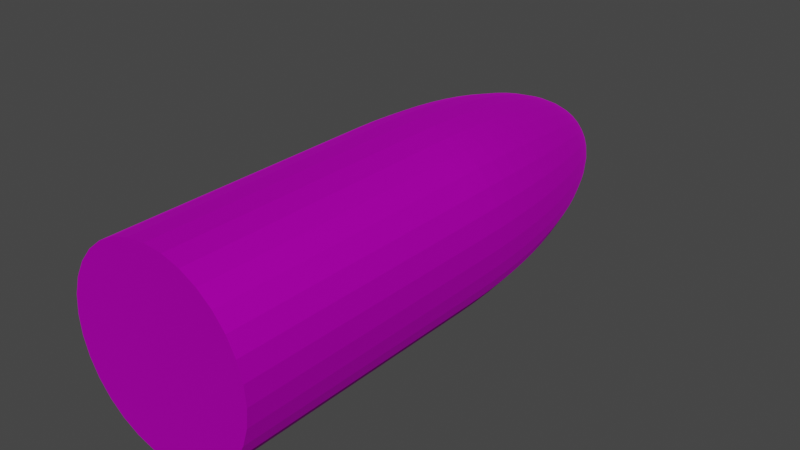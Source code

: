 # Source: blend.blend  (saved by Blender 2.80.75; exported with 4.5.12 LTS)
import bpy
from mathutils import Matrix  # noqa: F401  (used for matrix-valued properties, if any)

bpy.ops.wm.read_factory_settings(use_empty=True)
scene = bpy.context.scene
scene.name = 'Scene'

# ---- collections
col_collection = bpy.data.collections.new('Collection'); scene.collection.children.link(col_collection)

# ---- images (referenced by path relative to the original .blend; pixels are not part of the script)
import os
ASSET_DIR = os.environ.get("B2B_ASSET_DIR", "")  # directory of the original .blend (textures are referenced by path, not embedded)
HERE = os.path.dirname(os.path.abspath(__file__))  # packed textures are extracted next to this script under _unpacked/

def load_image(name, relpath, width, height, colorspace="sRGB"):
    """Load a texture the original file referenced (path relative to the .blend, or extracted next to this script)."""
    p = next((c for c in (os.path.join(HERE, relpath), os.path.join(ASSET_DIR, relpath)) if relpath and os.path.exists(c)), "")
    if p:
        img = bpy.data.images.load(p, check_existing=True)
        img.name = name
    else:  # same state as the original file: an image datablock whose file is absent (Cycles renders it pink)
        img = bpy.data.images.new(name, width, height)
        img.source = "FILE"
        img.filepath = "//" + (relpath or name)
    img.colorspace_settings.name = colorspace
    return img
img_png = load_image('Снаряд танка.png', 'Снаряд танка.png', 1024, 1024, 'sRGB')

# ---- materials (node trees are filled in below, after node groups)
mat_x = bpy.data.materials.new('Материал')
mat_x.use_transparent_shadow = False

# ---- material node trees
mat_x.use_nodes = True; mat_x.node_tree.nodes.clear()
_N = mat_x.node_tree.nodes; _L = mat_x.node_tree.links
n0 = _N.new('ShaderNodeOutputMaterial'); n0.name = 'Вывод материала'; n0.location = (300, 300)
n1 = _N.new('ShaderNodeBsdfPrincipled'); n1.name = 'Принципиальный BSDF'; n1.location = (10, 300)
n1.distribution = 'GGX'
n1.subsurface_method = 'BURLEY'
n1.inputs[1].default_value = 0.9182
n1.inputs[2].default_value = 0.7955
n1.inputs[3].default_value = 1.45
n1.inputs[27].default_value = (0.0, 0.0, 0.0, 1.0)
n1.inputs[28].default_value = 1.0
n2 = _N.new('ShaderNodeTexImage'); n2.name = 'Изображение-текстура'; n2.location = (-367, 191)
n2.image = img_png
_L.new(n1.outputs[0], n0.inputs[0])
_L.new(n2.outputs[0], n1.inputs[0])
n0.is_active_output = True

# ---- world
world_world = bpy.data.worlds.new('World'); scene.world = world_world
world_world.use_nodes = True; world_world.node_tree.nodes.clear()
_N = world_world.node_tree.nodes; _L = world_world.node_tree.links
n0 = _N.new('ShaderNodeOutputWorld'); n0.name = 'World Output'; n0.location = (300, 300)
n1 = _N.new('ShaderNodeBackground'); n1.name = 'Background'; n1.location = (10, 300)
n1.inputs[0].default_value = (0.05088, 0.05088, 0.05088, 1.0)
_L.new(n1.outputs[0], n0.inputs[0])
n0.is_active_output = True
world_world.color = (0.05088, 0.05088, 0.05088)
world_world.use_sun_shadow = False
world_world.sun_shadow_jitter_overblur = 0.0

# ---- meshes
me_x = bpy.data.meshes.new('Цилиндр')
me_x.from_pydata([(0.0, 1.0, 1.0), (0.1951, 0.9808, 1.0), (0.3827, 0.9239, 1.0), (0.5556, 0.8315, 1.0), (0.7071, 0.7071, 1.0), (0.8315, 0.5556, 1.0), (0.9239, 0.3827, 1.0), (0.9808, 0.1951, 1.0), (1.0, 7.55e-08, 1.0), (0.9808, -0.1951, 1.0), (0.9239, -0.3827, 1.0), (0.8315, -0.5556, 1.0), (0.7071, -0.7071, 1.0), (0.5556, -0.8315, 1.0), (0.3827, -0.9239, 1.0), (0.1951, -0.9808, 1.0), (-3.258e-07, -1.0, 1.0), (-0.1951, -0.9808, 1.0), (-0.3827, -0.9239, 1.0), (-0.5556, -0.8315, 1.0), (-0.7071, -0.7071, 1.0), (-0.8315, -0.5556, 1.0), (-0.9239, -0.3827, 1.0), (-0.9808, -0.1951, 1.0), (-1.0, 9.656e-07, 1.0), (-0.9808, 0.1951, 1.0), (-0.9239, 0.3827, 1.0), (-0.8315, 0.5556, 1.0), (-0.7071, 0.7071, 1.0), (-0.5556, 0.8315, 1.0), (-0.3827, 0.9239, 1.0), (-0.1951, 0.9808, 1.0), (0.0, 1.0, 0.07388), (0.1951, 0.9808, 0.07388), (0.3827, 0.9239, 0.07388), (0.5556, 0.8315, 0.07388), (0.7071, 0.7071, 0.07388), (0.8315, 0.5556, 0.07388), (0.9239, 0.3827, 0.07388), (0.9808, 0.1951, 0.07388), (1.0, 7.55e-08, 0.07388), (0.9808, -0.1951, 0.07388), (0.9239, -0.3827, 0.07388), (0.8315, -0.5556, 0.07388), (0.7071, -0.7071, 0.07388), (0.5556, -0.8315, 0.07388), (0.3827, -0.9239, 0.07388), (0.1951, -0.9808, 0.07388), (-3.258e-07, -1.0, 0.07388), (-0.1951, -0.9808, 0.07388), (-0.3827, -0.9239, 0.07388), (-0.5556, -0.8315, 0.07388), (-0.7071, -0.7071, 0.07388), (-0.8315, -0.5556, 0.07388), (-0.9239, -0.3827, 0.07388), (-0.9808, -0.1951, 0.07388), (-1.0, 9.656e-07, 0.07388), (-0.9808, 0.1951, 0.07388), (-0.9239, 0.3827, 0.07388), (-0.8315, 0.5556, 0.07388), (-0.7071, 0.7071, 0.07388), (-0.5556, 0.8315, 0.07388), (-0.3827, 0.9239, 0.07388), (-0.1951, 0.9808, 0.07388), (-4.545e-07, 0.006189, -1.0), (0.0, 1.0, -0.01097), (-4.189e-07, 0.08416, -0.997), (-3.832e-07, 0.1617, -0.9878), (-3.488e-07, 0.2382, -0.9727), (-3.139e-07, 0.3133, -0.9516), (-2.803e-07, 0.3865, -0.9247), (-2.496e-07, 0.4574, -0.8922), (-2.179e-07, 0.5255, -0.8543), (-1.872e-07, 0.5903, -0.8111), (-1.602e-07, 0.6516, -0.763), (-1.341e-07, 0.7089, -0.7103), (-1.099e-07, 0.7619, -0.6533), (-8.568e-08, 0.8102, -0.5923), (-6.706e-08, 0.8536, -0.5277), (-5.029e-08, 0.8917, -0.46), (-3.446e-08, 0.9244, -0.3895), (-2.142e-08, 0.9514, -0.3166), (-1.257e-08, 0.9725, -0.2419), (-5.588e-09, 0.9878, -0.1657), (-1.397e-09, 0.9969, -0.08857), (0.001207, 0.00607, -1.0), (0.1951, 0.9808, -0.01097), (0.01642, 0.08254, -0.997), (0.03154, 0.1585, -0.9878), (0.04647, 0.2336, -0.9727), (0.06112, 0.3073, -0.9516), (0.0754, 0.3791, -0.9247), (0.08923, 0.4486, -0.8922), (0.1025, 0.5154, -0.8543), (0.1152, 0.579, -0.8111), (0.1271, 0.6391, -0.763), (0.1383, 0.6953, -0.7103), (0.1486, 0.7472, -0.6533), (0.1581, 0.7946, -0.5923), (0.1665, 0.8372, -0.5277), (0.174, 0.8745, -0.46), (0.1803, 0.9066, -0.3895), (0.1856, 0.9331, -0.3166), (0.1897, 0.9539, -0.2419), (0.1927, 0.9688, -0.1657), (0.1945, 0.9778, -0.08857), (0.002368, 0.005717, -1.0), (0.3827, 0.9239, -0.01097), (0.03221, 0.07776, -0.997), (0.06186, 0.1493, -0.9878), (0.09115, 0.2201, -0.9727), (0.1199, 0.2894, -0.9516), (0.1479, 0.3571, -0.9247), (0.175, 0.4226, -0.8922), (0.2011, 0.4855, -0.8543), (0.2259, 0.5454, -0.8111), (0.2494, 0.602, -0.763), (0.2713, 0.655, -0.7103), (0.2916, 0.7039, -0.6533), (0.31, 0.7485, -0.5923), (0.3266, 0.7886, -0.5277), (0.3412, 0.8238, -0.46), (0.3537, 0.854, -0.3895), (0.3641, 0.8789, -0.3166), (0.3722, 0.8985, -0.2419), (0.378, 0.9126, -0.1657), (0.3815, 0.921, -0.08857), (0.003438, 0.005145, -1.0), (0.5556, 0.8315, -0.01097), (0.04676, 0.06998, -0.997), (0.08981, 0.1344, -0.9878), (0.1323, 0.198, -0.9727), (0.1741, 0.2605, -0.9516), (0.2147, 0.3214, -0.9247), (0.2541, 0.3803, -0.8922), (0.2919, 0.4369, -0.8543), (0.328, 0.4908, -0.8111), (0.362, 0.5418, -0.763), (0.3939, 0.5894, -0.7103), (0.4233, 0.6335, -0.6533), (0.4501, 0.6737, -0.5923), (0.4742, 0.7097, -0.5277), (0.4954, 0.7414, -0.46), (0.5135, 0.7686, -0.3895), (0.5285, 0.791, -0.3166), (0.5403, 0.8086, -0.2419), (0.5488, 0.8213, -0.1657), (0.5539, 0.8289, -0.08857), (0.004376, 0.004376, -1.0), (0.7071, 0.7071, -0.01097), (0.05951, 0.05951, -0.997), (0.1143, 0.1143, -0.9878), (0.1684, 0.1684, -0.9727), (0.2215, 0.2215, -0.9516), (0.2733, 0.2733, -0.9247), (0.3234, 0.3234, -0.8922), (0.3716, 0.3716, -0.8543), (0.4174, 0.4174, -0.8111), (0.4608, 0.4608, -0.763), (0.5013, 0.5013, -0.7103), (0.5387, 0.5387, -0.6533), (0.5729, 0.5729, -0.5923), (0.6036, 0.6036, -0.5277), (0.6305, 0.6305, -0.46), (0.6536, 0.6536, -0.3895), (0.6727, 0.6727, -0.3166), (0.6877, 0.6877, -0.2419), (0.6985, 0.6985, -0.1657), (0.7049, 0.7049, -0.08857), (0.005146, 0.003438, -1.0), (0.8315, 0.5556, -0.01097), (0.06998, 0.04676, -0.997), (0.1344, 0.08981, -0.9878), (0.198, 0.1323, -0.9727), (0.2605, 0.1741, -0.9516), (0.3214, 0.2147, -0.9247), (0.3803, 0.2541, -0.8922), (0.4369, 0.2919, -0.8543), (0.4908, 0.328, -0.8111), (0.5418, 0.362, -0.763), (0.5894, 0.3939, -0.7103), (0.6335, 0.4233, -0.6533), (0.6737, 0.4501, -0.5923), (0.7097, 0.4742, -0.5277), (0.7414, 0.4954, -0.46), (0.7686, 0.5135, -0.3895), (0.791, 0.5285, -0.3166), (0.8086, 0.5403, -0.2419), (0.8213, 0.5488, -0.1657), (0.8289, 0.5539, -0.08857), (0.005717, 0.002368, -1.0), (0.9239, 0.3827, -0.01097), (0.07776, 0.03221, -0.997), (0.1493, 0.06186, -0.9878), (0.2201, 0.09115, -0.9727), (0.2894, 0.1199, -0.9516), (0.3571, 0.1479, -0.9247), (0.4226, 0.175, -0.8922), (0.4855, 0.2011, -0.8543), (0.5454, 0.2259, -0.8111), (0.602, 0.2494, -0.763), (0.655, 0.2713, -0.7103), (0.7039, 0.2916, -0.6533), (0.7485, 0.31, -0.5923), (0.7886, 0.3266, -0.5277), (0.8238, 0.3412, -0.46), (0.854, 0.3537, -0.3895), (0.8789, 0.3641, -0.3166), (0.8985, 0.3722, -0.2419), (0.9126, 0.378, -0.1657), (0.921, 0.3815, -0.08857), (0.00607, 0.001208, -1.0), (0.9808, 0.1951, -0.01097), (0.08254, 0.01642, -0.997), (0.1585, 0.03154, -0.9878), (0.2336, 0.04647, -0.9727), (0.3073, 0.06112, -0.9516), (0.3791, 0.0754, -0.9247), (0.4486, 0.08923, -0.8922), (0.5154, 0.1025, -0.8543), (0.579, 0.1152, -0.8111), (0.6391, 0.1271, -0.763), (0.6953, 0.1383, -0.7103), (0.7472, 0.1486, -0.6533), (0.7946, 0.1581, -0.5923), (0.8372, 0.1665, -0.5277), (0.8745, 0.174, -0.46), (0.9066, 0.1803, -0.3895), (0.9331, 0.1856, -0.3166), (0.9539, 0.1897, -0.2419), (0.9688, 0.1927, -0.1657), (0.9778, 0.1945, -0.08857), (0.006189, -2.161e-07, -1.0), (1.0, 7.55e-08, -0.01097), (0.08416, -1.932e-07, -0.997), (0.1617, -1.707e-07, -0.9878), (0.2382, -1.481e-07, -0.9727), (0.3133, -1.267e-07, -0.9516), (0.3865, -1.052e-07, -0.9247), (0.4574, -8.382e-08, -0.8922), (0.5255, -6.333e-08, -0.8543), (0.5903, -4.47e-08, -0.8111), (0.6516, -2.701e-08, -0.763), (0.7089, -1.024e-08, -0.7103), (0.7619, 5.588e-09, -0.6533), (0.8102, 1.956e-08, -0.5923), (0.8536, 3.26e-08, -0.5277), (0.8917, 4.377e-08, -0.46), (0.9244, 5.309e-08, -0.3895), (0.9514, 6.054e-08, -0.3166), (0.9725, 6.706e-08, -0.2419), (0.9878, 7.171e-08, -0.1657), (0.9969, 7.451e-08, -0.08857), (0.00607, -0.001207, -1.0), (0.9808, -0.1951, -0.01097), (0.08254, -0.01642, -0.997), (0.1585, -0.03154, -0.9878), (0.2336, -0.04647, -0.9727), (0.3073, -0.06112, -0.9516), (0.3791, -0.0754, -0.9247), (0.4486, -0.08923, -0.8922), (0.5154, -0.1025, -0.8543), (0.579, -0.1152, -0.8111), (0.6391, -0.1271, -0.763), (0.6953, -0.1383, -0.7103), (0.7472, -0.1486, -0.6533), (0.7946, -0.1581, -0.5923), (0.8372, -0.1665, -0.5277), (0.8745, -0.174, -0.46), (0.9066, -0.1803, -0.3895), (0.9331, -0.1856, -0.3166), (0.9539, -0.1897, -0.2419), (0.9688, -0.1927, -0.1657), (0.9778, -0.1945, -0.08857), (0.005718, -0.002368, -1.0), (0.9239, -0.3827, -0.01097), (0.07776, -0.03221, -0.997), (0.1493, -0.06186, -0.9878), (0.2201, -0.09115, -0.9727), (0.2894, -0.1199, -0.9516), (0.3571, -0.1479, -0.9247), (0.4226, -0.175, -0.8922), (0.4855, -0.2011, -0.8543), (0.5454, -0.2259, -0.8111), (0.602, -0.2494, -0.763), (0.655, -0.2713, -0.7103), (0.7039, -0.2916, -0.6533), (0.7485, -0.31, -0.5923), (0.7886, -0.3266, -0.5277), (0.8238, -0.3412, -0.46), (0.854, -0.3537, -0.3895), (0.8789, -0.3641, -0.3166), (0.8985, -0.3722, -0.2419), (0.9126, -0.378, -0.1657), (0.921, -0.3815, -0.08857), (0.005146, -0.003438, -1.0), (0.8315, -0.5556, -0.01097), (0.06998, -0.04676, -0.997), (0.1344, -0.08981, -0.9878), (0.198, -0.1323, -0.9727), (0.2605, -0.1741, -0.9516), (0.3214, -0.2147, -0.9247), (0.3803, -0.2541, -0.8922), (0.4369, -0.2919, -0.8543), (0.4908, -0.328, -0.8111), (0.5418, -0.362, -0.763), (0.5894, -0.3939, -0.7103), (0.6335, -0.4233, -0.6533), (0.6737, -0.4501, -0.5923), (0.7097, -0.4742, -0.5277), (0.7414, -0.4954, -0.46), (0.7686, -0.5135, -0.3895), (0.791, -0.5285, -0.3166), (0.8086, -0.5403, -0.2419), (0.8213, -0.5488, -0.1657), (0.8289, -0.5539, -0.08857), (0.004376, -0.004376, -1.0), (0.7071, -0.7071, -0.01097), (0.05951, -0.05951, -0.997), (0.1143, -0.1143, -0.9878), (0.1684, -0.1684, -0.9727), (0.2215, -0.2215, -0.9516), (0.2733, -0.2733, -0.9247), (0.3234, -0.3234, -0.8922), (0.3716, -0.3716, -0.8543), (0.4174, -0.4174, -0.8111), (0.4608, -0.4608, -0.763), (0.5013, -0.5013, -0.7103), (0.5387, -0.5387, -0.6533), (0.5729, -0.5729, -0.5923), (0.6036, -0.6036, -0.5277), (0.6305, -0.6305, -0.46), (0.6536, -0.6536, -0.3895), (0.6727, -0.6727, -0.3166), (0.6877, -0.6877, -0.2419), (0.6985, -0.6985, -0.1657), (0.7049, -0.7049, -0.08857), (0.003438, -0.005146, -1.0), (0.5556, -0.8315, -0.01097), (0.04676, -0.06998, -0.997), (0.08981, -0.1344, -0.9878), (0.1323, -0.198, -0.9727), (0.1741, -0.2605, -0.9516), (0.2147, -0.3214, -0.9247), (0.2541, -0.3803, -0.8922), (0.2919, -0.4369, -0.8543), (0.328, -0.4908, -0.8111), (0.362, -0.5418, -0.763), (0.3939, -0.5894, -0.7103), (0.4233, -0.6335, -0.6533), (0.4501, -0.6737, -0.5923), (0.4742, -0.7097, -0.5277), (0.4954, -0.7414, -0.46), (0.5135, -0.7686, -0.3895), (0.5285, -0.791, -0.3166), (0.5403, -0.8086, -0.2419), (0.5488, -0.8213, -0.1657), (0.5539, -0.8289, -0.08857), (0.002369, -0.005717, -1.0), (0.3827, -0.9239, -0.01097), (0.03221, -0.07776, -0.997), (0.06186, -0.1493, -0.9878), (0.09115, -0.2201, -0.9727), (0.1199, -0.2894, -0.9516), (0.1479, -0.3571, -0.9247), (0.175, -0.4226, -0.8922), (0.2011, -0.4855, -0.8543), (0.2259, -0.5454, -0.8111), (0.2494, -0.602, -0.763), (0.2713, -0.655, -0.7103), (0.2916, -0.7039, -0.6533), (0.31, -0.7485, -0.5923), (0.3266, -0.7886, -0.5277), (0.3412, -0.8238, -0.46), (0.3537, -0.854, -0.3895), (0.3641, -0.8789, -0.3166), (0.3722, -0.8985, -0.2419), (0.378, -0.9126, -0.1657), (0.3815, -0.921, -0.08857), (0.001207, -0.00607, -1.0), (0.1951, -0.9808, -0.01097), (0.01642, -0.08254, -0.997), (0.03154, -0.1585, -0.9878), (0.04647, -0.2336, -0.9727), (0.06112, -0.3073, -0.9516), (0.0754, -0.3791, -0.9247), (0.08923, -0.4486, -0.8922), (0.1025, -0.5154, -0.8543), (0.1152, -0.579, -0.8111), (0.1271, -0.6391, -0.763), (0.1383, -0.6953, -0.7103), (0.1486, -0.7472, -0.6533), (0.1581, -0.7946, -0.5923), (0.1665, -0.8372, -0.5277), (0.174, -0.8745, -0.46), (0.1803, -0.9066, -0.3895), (0.1856, -0.9331, -0.3166), (0.1897, -0.9539, -0.2419), (0.1927, -0.9688, -0.1657), (0.1945, -0.9778, -0.08857), (-2.235e-08, -0.006189, -1.0), (-3.258e-07, -1.0, -0.01097), (-4.61e-08, -0.08416, -0.997), (-7.031e-08, -0.1617, -0.9878), (-9.406e-08, -0.2382, -0.9727), (-1.164e-07, -0.3133, -0.9516), (-1.388e-07, -0.3865, -0.9247), (-1.621e-07, -0.4574, -0.8922), (-1.807e-07, -0.5255, -0.8543), (-2.021e-07, -0.5903, -0.8111), (-2.189e-07, -0.6516, -0.763), (-2.366e-07, -0.7089, -0.7103), (-2.533e-07, -0.7619, -0.6533), (-2.701e-07, -0.8102, -0.5923), (-2.813e-07, -0.8536, -0.5277), (-2.943e-07, -0.8917, -0.46), (-3.036e-07, -0.9244, -0.3895), (-3.12e-07, -0.9514, -0.3166), (-3.185e-07, -0.9725, -0.2419), (-3.225e-07, -0.9878, -0.1657), (-3.25e-07, -0.9969, -0.08857), (-0.001207, -0.00607, -1.0), (-0.1951, -0.9808, -0.01097), (-0.01642, -0.08254, -0.997), (-0.03154, -0.1585, -0.9878), (-0.04647, -0.2336, -0.9727), (-0.06112, -0.3073, -0.9516), (-0.0754, -0.3791, -0.9247), (-0.08923, -0.4486, -0.8922), (-0.1025, -0.5154, -0.8543), (-0.1152, -0.579, -0.8111), (-0.1271, -0.6391, -0.763), (-0.1383, -0.6953, -0.7103), (-0.1486, -0.7472, -0.6533), (-0.1581, -0.7946, -0.5923), (-0.1665, -0.8372, -0.5277), (-0.174, -0.8745, -0.46), (-0.1803, -0.9066, -0.3895), (-0.1856, -0.9331, -0.3166), (-0.1897, -0.9539, -0.2419), (-0.1927, -0.9688, -0.1657), (-0.1945, -0.9778, -0.08857), (-0.002368, -0.005718, -1.0), (-0.3827, -0.9239, -0.01097), (-0.03221, -0.07776, -0.997), (-0.06186, -0.1493, -0.9878), (-0.09115, -0.2201, -0.9727), (-0.1199, -0.2894, -0.9516), (-0.1479, -0.3571, -0.9247), (-0.175, -0.4226, -0.8922), (-0.2011, -0.4855, -0.8543), (-0.2259, -0.5454, -0.8111), (-0.2494, -0.602, -0.763), (-0.2713, -0.655, -0.7103), (-0.2916, -0.7039, -0.6533), (-0.3101, -0.7485, -0.5923), (-0.3266, -0.7886, -0.5277), (-0.3412, -0.8238, -0.46), (-0.3537, -0.854, -0.3895), (-0.3641, -0.8789, -0.3166), (-0.3722, -0.8985, -0.2419), (-0.378, -0.9126, -0.1657), (-0.3815, -0.921, -0.08857), (-0.003438, -0.005145, -1.0), (-0.5556, -0.8315, -0.01097), (-0.04676, -0.06998, -0.997), (-0.08981, -0.1344, -0.9878), (-0.1323, -0.198, -0.9727), (-0.1741, -0.2605, -0.9516), (-0.2147, -0.3214, -0.9247), (-0.2541, -0.3803, -0.8922), (-0.2919, -0.4369, -0.8543), (-0.328, -0.4908, -0.8111), (-0.362, -0.5418, -0.763), (-0.3939, -0.5894, -0.7103), (-0.4233, -0.6335, -0.6533), (-0.4501, -0.6737, -0.5923), (-0.4742, -0.7097, -0.5277), (-0.4954, -0.7414, -0.46), (-0.5135, -0.7686, -0.3895), (-0.5285, -0.791, -0.3166), (-0.5403, -0.8086, -0.2419), (-0.5488, -0.8213, -0.1657), (-0.5539, -0.8289, -0.08857), (-0.004376, -0.004376, -1.0), (-0.7071, -0.7071, -0.01097), (-0.05951, -0.05951, -0.997), (-0.1143, -0.1143, -0.9878), (-0.1684, -0.1684, -0.9727), (-0.2215, -0.2215, -0.9516), (-0.2733, -0.2733, -0.9247), (-0.3234, -0.3234, -0.8922), (-0.3716, -0.3716, -0.8543), (-0.4174, -0.4174, -0.8111), (-0.4608, -0.4608, -0.763), (-0.5013, -0.5013, -0.7103), (-0.5387, -0.5387, -0.6533), (-0.5729, -0.5729, -0.5923), (-0.6036, -0.6036, -0.5277), (-0.6305, -0.6305, -0.46), (-0.6536, -0.6536, -0.3895), (-0.6727, -0.6727, -0.3166), (-0.6877, -0.6877, -0.2419), (-0.6985, -0.6985, -0.1657), (-0.7049, -0.7049, -0.08857), (-0.005146, -0.003438, -1.0), (-0.8315, -0.5556, -0.01097), (-0.06998, -0.04676, -0.997), (-0.1344, -0.08981, -0.9878), (-0.198, -0.1323, -0.9727), (-0.2605, -0.1741, -0.9516), (-0.3214, -0.2147, -0.9247), (-0.3803, -0.2541, -0.8922), (-0.4369, -0.2919, -0.8543), (-0.4908, -0.328, -0.8111), (-0.5418, -0.362, -0.763), (-0.5894, -0.3939, -0.7103), (-0.6335, -0.4233, -0.6533), (-0.6737, -0.4501, -0.5923), (-0.7097, -0.4742, -0.5277), (-0.7414, -0.4954, -0.46), (-0.7686, -0.5135, -0.3895), (-0.791, -0.5285, -0.3166), (-0.8086, -0.5403, -0.2419), (-0.8213, -0.5488, -0.1657), (-0.8289, -0.5539, -0.08857), (-0.005717, -0.002369, -1.0), (-0.9239, -0.3827, -0.01097), (-0.07776, -0.03221, -0.997), (-0.1493, -0.06186, -0.9878), (-0.2201, -0.09115, -0.9727), (-0.2894, -0.1199, -0.9516), (-0.3571, -0.1479, -0.9247), (-0.4226, -0.175, -0.8922), (-0.4855, -0.2011, -0.8543), (-0.5454, -0.2259, -0.8111), (-0.602, -0.2494, -0.763), (-0.655, -0.2713, -0.7103), (-0.7039, -0.2916, -0.6533), (-0.7485, -0.31, -0.5923), (-0.7886, -0.3266, -0.5277), (-0.8238, -0.3412, -0.46), (-0.854, -0.3537, -0.3895), (-0.8789, -0.3641, -0.3166), (-0.8985, -0.3722, -0.2419), (-0.9126, -0.378, -0.1657), (-0.921, -0.3815, -0.08857), (-0.00607, -0.001207, -1.0), (-0.9808, -0.1951, -0.01097), (-0.08254, -0.01642, -0.997), (-0.1585, -0.03154, -0.9878), (-0.2336, -0.04647, -0.9727), (-0.3073, -0.06112, -0.9516), (-0.3791, -0.0754, -0.9247), (-0.4486, -0.08923, -0.8922), (-0.5154, -0.1025, -0.8543), (-0.579, -0.1152, -0.8111), (-0.6391, -0.1271, -0.763), (-0.6953, -0.1383, -0.7103), (-0.7472, -0.1486, -0.6533), (-0.7946, -0.1581, -0.5923), (-0.8372, -0.1665, -0.5277), (-0.8745, -0.174, -0.46), (-0.9066, -0.1803, -0.3895), (-0.9331, -0.1856, -0.3166), (-0.9539, -0.1897, -0.2419), (-0.9688, -0.1927, -0.1657), (-0.9778, -0.1945, -0.08857), (-0.006189, 6.706e-08, -1.0), (-1.0, 9.656e-07, -0.01097), (-0.08416, 1.374e-07, -0.997), (-0.1617, 2.077e-07, -0.9878), (-0.2382, 2.761e-07, -0.9727), (-0.3133, 3.446e-07, -0.9516), (-0.3865, 4.107e-07, -0.9247), (-0.4574, 4.731e-07, -0.8922), (-0.5255, 5.364e-07, -0.8543), (-0.5903, 5.942e-07, -0.8111), (-0.6516, 6.501e-07, -0.763), (-0.7089, 7.022e-07, -0.7103), (-0.7619, 7.497e-07, -0.6533), (-0.8102, 7.926e-07, -0.5923), (-0.8536, 8.326e-07, -0.5277), (-0.8917, 8.661e-07, -0.46), (-0.9244, 8.969e-07, -0.3895), (-0.9514, 9.215e-07, -0.3166), (-0.9725, 9.402e-07, -0.2419), (-0.9878, 9.546e-07, -0.1657), (-0.9969, 9.628e-07, -0.08857), (-0.00607, 0.001207, -1.0), (-0.9808, 0.1951, -0.01097), (-0.08254, 0.01642, -0.997), (-0.1585, 0.03154, -0.9878), (-0.2336, 0.04647, -0.9727), (-0.3073, 0.06112, -0.9516), (-0.3791, 0.0754, -0.9247), (-0.4486, 0.08923, -0.8922), (-0.5154, 0.1025, -0.8543), (-0.579, 0.1152, -0.8111), (-0.6391, 0.1271, -0.763), (-0.6953, 0.1383, -0.7103), (-0.7472, 0.1486, -0.6533), (-0.7946, 0.1581, -0.5923), (-0.8372, 0.1665, -0.5277), (-0.8745, 0.174, -0.46), (-0.9066, 0.1803, -0.3895), (-0.9331, 0.1856, -0.3166), (-0.9539, 0.1897, -0.2419), (-0.9688, 0.1927, -0.1657), (-0.9778, 0.1945, -0.08857), (-0.005718, 0.002368, -1.0), (-0.9239, 0.3827, -0.01097), (-0.07776, 0.03221, -0.997), (-0.1493, 0.06186, -0.9878), (-0.2201, 0.09115, -0.9727), (-0.2894, 0.1199, -0.9516), (-0.3571, 0.1479, -0.9247), (-0.4226, 0.175, -0.8922), (-0.4855, 0.2011, -0.8543), (-0.5454, 0.2259, -0.8111), (-0.602, 0.2494, -0.763), (-0.655, 0.2713, -0.7103), (-0.7039, 0.2916, -0.6533), (-0.7485, 0.3101, -0.5923), (-0.7886, 0.3266, -0.5277), (-0.8238, 0.3412, -0.46), (-0.854, 0.3537, -0.3895), (-0.8789, 0.3641, -0.3166), (-0.8985, 0.3722, -0.2419), (-0.9126, 0.378, -0.1657), (-0.921, 0.3815, -0.08857), (-0.005145, 0.003438, -1.0), (-0.8315, 0.5556, -0.01097), (-0.06998, 0.04676, -0.997), (-0.1344, 0.08981, -0.9878), (-0.198, 0.1323, -0.9727), (-0.2605, 0.1741, -0.9516), (-0.3214, 0.2147, -0.9247), (-0.3803, 0.2541, -0.8922), (-0.4369, 0.2919, -0.8543), (-0.4908, 0.328, -0.8111), (-0.5418, 0.362, -0.763), (-0.5894, 0.3939, -0.7103), (-0.6335, 0.4233, -0.6533), (-0.6737, 0.4501, -0.5923), (-0.7097, 0.4742, -0.5277), (-0.7414, 0.4954, -0.46), (-0.7686, 0.5135, -0.3895), (-0.791, 0.5285, -0.3166), (-0.8086, 0.5403, -0.2419), (-0.8213, 0.5488, -0.1657), (-0.8289, 0.5539, -0.08857), (-0.004376, 0.004376, -1.0), (-0.7071, 0.7071, -0.01097), (-0.05951, 0.05951, -0.997), (-0.1143, 0.1143, -0.9878), (-0.1684, 0.1684, -0.9727), (-0.2215, 0.2215, -0.9516), (-0.2733, 0.2733, -0.9247), (-0.3234, 0.3234, -0.8922), (-0.3716, 0.3716, -0.8543), (-0.4174, 0.4174, -0.8111), (-0.4608, 0.4608, -0.763), (-0.5013, 0.5013, -0.7103), (-0.5387, 0.5387, -0.6533), (-0.5729, 0.5729, -0.5923), (-0.6036, 0.6036, -0.5277), (-0.6305, 0.6305, -0.46), (-0.6536, 0.6536, -0.3895), (-0.6727, 0.6727, -0.3166), (-0.6877, 0.6877, -0.2419), (-0.6985, 0.6985, -0.1657), (-0.7049, 0.7049, -0.08857), (-0.003438, 0.005146, -1.0), (-0.5556, 0.8315, -0.01097), (-0.04676, 0.06998, -0.997), (-0.08981, 0.1344, -0.9878), (-0.1323, 0.198, -0.9727), (-0.1741, 0.2605, -0.9516), (-0.2147, 0.3214, -0.9247), (-0.2541, 0.3803, -0.8922), (-0.2919, 0.4369, -0.8543), (-0.328, 0.4908, -0.8111), (-0.362, 0.5418, -0.763), (-0.3939, 0.5894, -0.7103), (-0.4233, 0.6335, -0.6533), (-0.4501, 0.6737, -0.5923), (-0.4742, 0.7097, -0.5277), (-0.4954, 0.7414, -0.46), (-0.5135, 0.7686, -0.3895), (-0.5285, 0.791, -0.3166), (-0.5403, 0.8086, -0.2419), (-0.5488, 0.8213, -0.1657), (-0.5539, 0.8289, -0.08857), (-0.002368, 0.005718, -1.0), (-0.3827, 0.9239, -0.01097), (-0.03221, 0.07776, -0.997), (-0.06186, 0.1493, -0.9878), (-0.09115, 0.2201, -0.9727), (-0.1199, 0.2894, -0.9516), (-0.1479, 0.3571, -0.9247), (-0.175, 0.4226, -0.8922), (-0.2011, 0.4855, -0.8543), (-0.2259, 0.5454, -0.8111), (-0.2494, 0.602, -0.763), (-0.2713, 0.655, -0.7103), (-0.2916, 0.7039, -0.6533), (-0.31, 0.7485, -0.5923), (-0.3266, 0.7886, -0.5277), (-0.3412, 0.8238, -0.46), (-0.3537, 0.854, -0.3895), (-0.3641, 0.8789, -0.3166), (-0.3722, 0.8985, -0.2419), (-0.378, 0.9126, -0.1657), (-0.3815, 0.921, -0.08857), (-0.001207, 0.00607, -1.0), (-0.1951, 0.9808, -0.01097), (-0.01642, 0.08255, -0.997), (-0.03154, 0.1585, -0.9878), (-0.04647, 0.2336, -0.9727), (-0.06112, 0.3073, -0.9516), (-0.0754, 0.3791, -0.9247), (-0.08923, 0.4486, -0.8922), (-0.1025, 0.5154, -0.8543), (-0.1152, 0.579, -0.8111), (-0.1271, 0.6391, -0.763), (-0.1383, 0.6953, -0.7103), (-0.1486, 0.7472, -0.6533), (-0.1581, 0.7946, -0.5923), (-0.1665, 0.8372, -0.5277), (-0.174, 0.8745, -0.46), (-0.1803, 0.9066, -0.3895), (-0.1856, 0.9331, -0.3166), (-0.1897, 0.9539, -0.2419), (-0.1927, 0.9688, -0.1657), (-0.1945, 0.9778, -0.08857)], [], [(32, 0, 1, 33), (33, 1, 2, 34), (34, 2, 3, 35), (35, 3, 4, 36), (36, 4, 5, 37), (37, 5, 6, 38), (38, 6, 7, 39), (39, 7, 8, 40), (40, 8, 9, 41), (41, 9, 10, 42), (42, 10, 11, 43), (43, 11, 12, 44), (44, 12, 13, 45), (45, 13, 14, 46), (46, 14, 15, 47), (47, 15, 16, 48), (48, 16, 17, 49), (49, 17, 18, 50), (50, 18, 19, 51), (51, 19, 20, 52), (52, 20, 21, 53), (53, 21, 22, 54), (54, 22, 23, 55), (55, 23, 24, 56), (56, 24, 25, 57), (57, 25, 26, 58), (58, 26, 27, 59), (59, 27, 28, 60), (60, 28, 29, 61), (61, 29, 30, 62), (1, 0, 31, 30, 29, 28, 27, 26, 25, 24, 23, 22, 21, 20, 19, 18, 17, 16, 15, 14, 13, 12, 11, 10, 9, 8, 7, 6, 5, 4, 3, 2), (62, 30, 31, 63), (63, 31, 0, 32), (716, 63, 32, 65), (86, 33, 34, 107), (695, 62, 63, 716), (674, 61, 62, 695), (653, 60, 61, 674), (632, 59, 60, 653), (611, 58, 59, 632), (590, 57, 58, 611), (569, 56, 57, 590), (548, 55, 56, 569), (527, 54, 55, 548), (506, 53, 54, 527), (485, 52, 53, 506), (464, 51, 52, 485), (443, 50, 51, 464), (422, 49, 50, 443), (401, 48, 49, 422), (380, 47, 48, 401), (359, 46, 47, 380), (338, 45, 46, 359), (317, 44, 45, 338), (296, 43, 44, 317), (275, 42, 43, 296), (254, 41, 42, 275), (233, 40, 41, 254), (212, 39, 40, 233), (191, 38, 39, 212), (170, 37, 38, 191), (149, 36, 37, 170), (128, 35, 36, 149), (107, 34, 35, 128), (64, 85, 106, 127, 148, 169, 190, 211, 232, 253, 274, 295, 316, 337, 358, 379, 400, 421, 442, 463, 484, 505, 526, 547, 568, 589, 610, 631, 652, 673, 694, 715), (65, 86, 105, 84), (84, 105, 104, 83), (83, 104, 103, 82), (82, 103, 102, 81), (81, 102, 101, 80), (80, 101, 100, 79), (79, 100, 99, 78), (78, 99, 98, 77), (77, 98, 97, 76), (76, 97, 96, 75), (75, 96, 95, 74), (74, 95, 94, 73), (73, 94, 93, 72), (72, 93, 92, 71), (71, 92, 91, 70), (70, 91, 90, 69), (69, 90, 89, 68), (68, 89, 88, 67), (67, 88, 87, 66), (66, 87, 85, 64), (86, 107, 126, 105), (105, 126, 125, 104), (104, 125, 124, 103), (103, 124, 123, 102), (102, 123, 122, 101), (101, 122, 121, 100), (100, 121, 120, 99), (99, 120, 119, 98), (98, 119, 118, 97), (97, 118, 117, 96), (96, 117, 116, 95), (95, 116, 115, 94), (94, 115, 114, 93), (93, 114, 113, 92), (92, 113, 112, 91), (91, 112, 111, 90), (90, 111, 110, 89), (89, 110, 109, 88), (88, 109, 108, 87), (87, 108, 106, 85), (107, 128, 147, 126), (126, 147, 146, 125), (125, 146, 145, 124), (124, 145, 144, 123), (123, 144, 143, 122), (122, 143, 142, 121), (121, 142, 141, 120), (120, 141, 140, 119), (119, 140, 139, 118), (118, 139, 138, 117), (117, 138, 137, 116), (116, 137, 136, 115), (115, 136, 135, 114), (114, 135, 134, 113), (113, 134, 133, 112), (112, 133, 132, 111), (111, 132, 131, 110), (110, 131, 130, 109), (109, 130, 129, 108), (108, 129, 127, 106), (128, 149, 168, 147), (147, 168, 167, 146), (146, 167, 166, 145), (145, 166, 165, 144), (144, 165, 164, 143), (143, 164, 163, 142), (142, 163, 162, 141), (141, 162, 161, 140), (140, 161, 160, 139), (139, 160, 159, 138), (138, 159, 158, 137), (137, 158, 157, 136), (136, 157, 156, 135), (135, 156, 155, 134), (134, 155, 154, 133), (133, 154, 153, 132), (132, 153, 152, 131), (131, 152, 151, 130), (130, 151, 150, 129), (129, 150, 148, 127), (149, 170, 189, 168), (168, 189, 188, 167), (167, 188, 187, 166), (166, 187, 186, 165), (165, 186, 185, 164), (164, 185, 184, 163), (163, 184, 183, 162), (162, 183, 182, 161), (161, 182, 181, 160), (160, 181, 180, 159), (159, 180, 179, 158), (158, 179, 178, 157), (157, 178, 177, 156), (156, 177, 176, 155), (155, 176, 175, 154), (154, 175, 174, 153), (153, 174, 173, 152), (152, 173, 172, 151), (151, 172, 171, 150), (150, 171, 169, 148), (170, 191, 210, 189), (189, 210, 209, 188), (188, 209, 208, 187), (187, 208, 207, 186), (186, 207, 206, 185), (185, 206, 205, 184), (184, 205, 204, 183), (183, 204, 203, 182), (182, 203, 202, 181), (181, 202, 201, 180), (180, 201, 200, 179), (179, 200, 199, 178), (178, 199, 198, 177), (177, 198, 197, 176), (176, 197, 196, 175), (175, 196, 195, 174), (174, 195, 194, 173), (173, 194, 193, 172), (172, 193, 192, 171), (171, 192, 190, 169), (191, 212, 231, 210), (210, 231, 230, 209), (209, 230, 229, 208), (208, 229, 228, 207), (207, 228, 227, 206), (206, 227, 226, 205), (205, 226, 225, 204), (204, 225, 224, 203), (203, 224, 223, 202), (202, 223, 222, 201), (201, 222, 221, 200), (200, 221, 220, 199), (199, 220, 219, 198), (198, 219, 218, 197), (197, 218, 217, 196), (196, 217, 216, 195), (195, 216, 215, 194), (194, 215, 214, 193), (193, 214, 213, 192), (192, 213, 211, 190), (212, 233, 252, 231), (231, 252, 251, 230), (230, 251, 250, 229), (229, 250, 249, 228), (228, 249, 248, 227), (227, 248, 247, 226), (226, 247, 246, 225), (225, 246, 245, 224), (224, 245, 244, 223), (223, 244, 243, 222), (222, 243, 242, 221), (221, 242, 241, 220), (220, 241, 240, 219), (219, 240, 239, 218), (218, 239, 238, 217), (217, 238, 237, 216), (216, 237, 236, 215), (215, 236, 235, 214), (214, 235, 234, 213), (213, 234, 232, 211), (233, 254, 273, 252), (252, 273, 272, 251), (251, 272, 271, 250), (250, 271, 270, 249), (249, 270, 269, 248), (248, 269, 268, 247), (247, 268, 267, 246), (246, 267, 266, 245), (245, 266, 265, 244), (244, 265, 264, 243), (243, 264, 263, 242), (242, 263, 262, 241), (241, 262, 261, 240), (240, 261, 260, 239), (239, 260, 259, 238), (238, 259, 258, 237), (237, 258, 257, 236), (236, 257, 256, 235), (235, 256, 255, 234), (234, 255, 253, 232), (254, 275, 294, 273), (273, 294, 293, 272), (272, 293, 292, 271), (271, 292, 291, 270), (270, 291, 290, 269), (269, 290, 289, 268), (268, 289, 288, 267), (267, 288, 287, 266), (266, 287, 286, 265), (265, 286, 285, 264), (264, 285, 284, 263), (263, 284, 283, 262), (262, 283, 282, 261), (261, 282, 281, 260), (260, 281, 280, 259), (259, 280, 279, 258), (258, 279, 278, 257), (257, 278, 277, 256), (256, 277, 276, 255), (255, 276, 274, 253), (275, 296, 315, 294), (294, 315, 314, 293), (293, 314, 313, 292), (292, 313, 312, 291), (291, 312, 311, 290), (290, 311, 310, 289), (289, 310, 309, 288), (288, 309, 308, 287), (287, 308, 307, 286), (286, 307, 306, 285), (285, 306, 305, 284), (284, 305, 304, 283), (283, 304, 303, 282), (282, 303, 302, 281), (281, 302, 301, 280), (280, 301, 300, 279), (279, 300, 299, 278), (278, 299, 298, 277), (277, 298, 297, 276), (276, 297, 295, 274), (296, 317, 336, 315), (315, 336, 335, 314), (314, 335, 334, 313), (313, 334, 333, 312), (312, 333, 332, 311), (311, 332, 331, 310), (310, 331, 330, 309), (309, 330, 329, 308), (308, 329, 328, 307), (307, 328, 327, 306), (306, 327, 326, 305), (305, 326, 325, 304), (304, 325, 324, 303), (303, 324, 323, 302), (302, 323, 322, 301), (301, 322, 321, 300), (300, 321, 320, 299), (299, 320, 319, 298), (298, 319, 318, 297), (297, 318, 316, 295), (317, 338, 357, 336), (336, 357, 356, 335), (335, 356, 355, 334), (334, 355, 354, 333), (333, 354, 353, 332), (332, 353, 352, 331), (331, 352, 351, 330), (330, 351, 350, 329), (329, 350, 349, 328), (328, 349, 348, 327), (327, 348, 347, 326), (326, 347, 346, 325), (325, 346, 345, 324), (324, 345, 344, 323), (323, 344, 343, 322), (322, 343, 342, 321), (321, 342, 341, 320), (320, 341, 340, 319), (319, 340, 339, 318), (318, 339, 337, 316), (338, 359, 378, 357), (357, 378, 377, 356), (356, 377, 376, 355), (355, 376, 375, 354), (354, 375, 374, 353), (353, 374, 373, 352), (352, 373, 372, 351), (351, 372, 371, 350), (350, 371, 370, 349), (349, 370, 369, 348), (348, 369, 368, 347), (347, 368, 367, 346), (346, 367, 366, 345), (345, 366, 365, 344), (344, 365, 364, 343), (343, 364, 363, 342), (342, 363, 362, 341), (341, 362, 361, 340), (340, 361, 360, 339), (339, 360, 358, 337), (359, 380, 399, 378), (378, 399, 398, 377), (377, 398, 397, 376), (376, 397, 396, 375), (375, 396, 395, 374), (374, 395, 394, 373), (373, 394, 393, 372), (372, 393, 392, 371), (371, 392, 391, 370), (370, 391, 390, 369), (369, 390, 389, 368), (368, 389, 388, 367), (367, 388, 387, 366), (366, 387, 386, 365), (365, 386, 385, 364), (364, 385, 384, 363), (363, 384, 383, 362), (362, 383, 382, 361), (361, 382, 381, 360), (360, 381, 379, 358), (380, 401, 420, 399), (399, 420, 419, 398), (398, 419, 418, 397), (397, 418, 417, 396), (396, 417, 416, 395), (395, 416, 415, 394), (394, 415, 414, 393), (393, 414, 413, 392), (392, 413, 412, 391), (391, 412, 411, 390), (390, 411, 410, 389), (389, 410, 409, 388), (388, 409, 408, 387), (387, 408, 407, 386), (386, 407, 406, 385), (385, 406, 405, 384), (384, 405, 404, 383), (383, 404, 403, 382), (382, 403, 402, 381), (381, 402, 400, 379), (401, 422, 441, 420), (420, 441, 440, 419), (419, 440, 439, 418), (418, 439, 438, 417), (417, 438, 437, 416), (416, 437, 436, 415), (415, 436, 435, 414), (414, 435, 434, 413), (413, 434, 433, 412), (412, 433, 432, 411), (411, 432, 431, 410), (410, 431, 430, 409), (409, 430, 429, 408), (408, 429, 428, 407), (407, 428, 427, 406), (406, 427, 426, 405), (405, 426, 425, 404), (404, 425, 424, 403), (403, 424, 423, 402), (402, 423, 421, 400), (422, 443, 462, 441), (441, 462, 461, 440), (440, 461, 460, 439), (439, 460, 459, 438), (438, 459, 458, 437), (437, 458, 457, 436), (436, 457, 456, 435), (435, 456, 455, 434), (434, 455, 454, 433), (433, 454, 453, 432), (432, 453, 452, 431), (431, 452, 451, 430), (430, 451, 450, 429), (429, 450, 449, 428), (428, 449, 448, 427), (427, 448, 447, 426), (426, 447, 446, 425), (425, 446, 445, 424), (424, 445, 444, 423), (423, 444, 442, 421), (443, 464, 483, 462), (462, 483, 482, 461), (461, 482, 481, 460), (460, 481, 480, 459), (459, 480, 479, 458), (458, 479, 478, 457), (457, 478, 477, 456), (456, 477, 476, 455), (455, 476, 475, 454), (454, 475, 474, 453), (453, 474, 473, 452), (452, 473, 472, 451), (451, 472, 471, 450), (450, 471, 470, 449), (449, 470, 469, 448), (448, 469, 468, 447), (447, 468, 467, 446), (446, 467, 466, 445), (445, 466, 465, 444), (444, 465, 463, 442), (464, 485, 504, 483), (483, 504, 503, 482), (482, 503, 502, 481), (481, 502, 501, 480), (480, 501, 500, 479), (479, 500, 499, 478), (478, 499, 498, 477), (477, 498, 497, 476), (476, 497, 496, 475), (475, 496, 495, 474), (474, 495, 494, 473), (473, 494, 493, 472), (472, 493, 492, 471), (471, 492, 491, 470), (470, 491, 490, 469), (469, 490, 489, 468), (468, 489, 488, 467), (467, 488, 487, 466), (466, 487, 486, 465), (465, 486, 484, 463), (485, 506, 525, 504), (504, 525, 524, 503), (503, 524, 523, 502), (502, 523, 522, 501), (501, 522, 521, 500), (500, 521, 520, 499), (499, 520, 519, 498), (498, 519, 518, 497), (497, 518, 517, 496), (496, 517, 516, 495), (495, 516, 515, 494), (494, 515, 514, 493), (493, 514, 513, 492), (492, 513, 512, 491), (491, 512, 511, 490), (490, 511, 510, 489), (489, 510, 509, 488), (488, 509, 508, 487), (487, 508, 507, 486), (486, 507, 505, 484), (506, 527, 546, 525), (525, 546, 545, 524), (524, 545, 544, 523), (523, 544, 543, 522), (522, 543, 542, 521), (521, 542, 541, 520), (520, 541, 540, 519), (519, 540, 539, 518), (518, 539, 538, 517), (517, 538, 537, 516), (516, 537, 536, 515), (515, 536, 535, 514), (514, 535, 534, 513), (513, 534, 533, 512), (512, 533, 532, 511), (511, 532, 531, 510), (510, 531, 530, 509), (509, 530, 529, 508), (508, 529, 528, 507), (507, 528, 526, 505), (527, 548, 567, 546), (546, 567, 566, 545), (545, 566, 565, 544), (544, 565, 564, 543), (543, 564, 563, 542), (542, 563, 562, 541), (541, 562, 561, 540), (540, 561, 560, 539), (539, 560, 559, 538), (538, 559, 558, 537), (537, 558, 557, 536), (536, 557, 556, 535), (535, 556, 555, 534), (534, 555, 554, 533), (533, 554, 553, 532), (532, 553, 552, 531), (531, 552, 551, 530), (530, 551, 550, 529), (529, 550, 549, 528), (528, 549, 547, 526), (548, 569, 588, 567), (567, 588, 587, 566), (566, 587, 586, 565), (565, 586, 585, 564), (564, 585, 584, 563), (563, 584, 583, 562), (562, 583, 582, 561), (561, 582, 581, 560), (560, 581, 580, 559), (559, 580, 579, 558), (558, 579, 578, 557), (557, 578, 577, 556), (556, 577, 576, 555), (555, 576, 575, 554), (554, 575, 574, 553), (553, 574, 573, 552), (552, 573, 572, 551), (551, 572, 571, 550), (550, 571, 570, 549), (549, 570, 568, 547), (569, 590, 609, 588), (588, 609, 608, 587), (587, 608, 607, 586), (586, 607, 606, 585), (585, 606, 605, 584), (584, 605, 604, 583), (583, 604, 603, 582), (582, 603, 602, 581), (581, 602, 601, 580), (580, 601, 600, 579), (579, 600, 599, 578), (578, 599, 598, 577), (577, 598, 597, 576), (576, 597, 596, 575), (575, 596, 595, 574), (574, 595, 594, 573), (573, 594, 593, 572), (572, 593, 592, 571), (571, 592, 591, 570), (570, 591, 589, 568), (590, 611, 630, 609), (609, 630, 629, 608), (608, 629, 628, 607), (607, 628, 627, 606), (606, 627, 626, 605), (605, 626, 625, 604), (604, 625, 624, 603), (603, 624, 623, 602), (602, 623, 622, 601), (601, 622, 621, 600), (600, 621, 620, 599), (599, 620, 619, 598), (598, 619, 618, 597), (597, 618, 617, 596), (596, 617, 616, 595), (595, 616, 615, 594), (594, 615, 614, 593), (593, 614, 613, 592), (592, 613, 612, 591), (591, 612, 610, 589), (611, 632, 651, 630), (630, 651, 650, 629), (629, 650, 649, 628), (628, 649, 648, 627), (627, 648, 647, 626), (626, 647, 646, 625), (625, 646, 645, 624), (624, 645, 644, 623), (623, 644, 643, 622), (622, 643, 642, 621), (621, 642, 641, 620), (620, 641, 640, 619), (619, 640, 639, 618), (618, 639, 638, 617), (617, 638, 637, 616), (616, 637, 636, 615), (615, 636, 635, 614), (614, 635, 634, 613), (613, 634, 633, 612), (612, 633, 631, 610), (632, 653, 672, 651), (651, 672, 671, 650), (650, 671, 670, 649), (649, 670, 669, 648), (648, 669, 668, 647), (647, 668, 667, 646), (646, 667, 666, 645), (645, 666, 665, 644), (644, 665, 664, 643), (643, 664, 663, 642), (642, 663, 662, 641), (641, 662, 661, 640), (640, 661, 660, 639), (639, 660, 659, 638), (638, 659, 658, 637), (637, 658, 657, 636), (636, 657, 656, 635), (635, 656, 655, 634), (634, 655, 654, 633), (633, 654, 652, 631), (653, 674, 693, 672), (672, 693, 692, 671), (671, 692, 691, 670), (670, 691, 690, 669), (669, 690, 689, 668), (668, 689, 688, 667), (667, 688, 687, 666), (666, 687, 686, 665), (665, 686, 685, 664), (664, 685, 684, 663), (663, 684, 683, 662), (662, 683, 682, 661), (661, 682, 681, 660), (660, 681, 680, 659), (659, 680, 679, 658), (658, 679, 678, 657), (657, 678, 677, 656), (656, 677, 676, 655), (655, 676, 675, 654), (654, 675, 673, 652), (674, 695, 714, 693), (693, 714, 713, 692), (692, 713, 712, 691), (691, 712, 711, 690), (690, 711, 710, 689), (689, 710, 709, 688), (688, 709, 708, 687), (687, 708, 707, 686), (686, 707, 706, 685), (685, 706, 705, 684), (684, 705, 704, 683), (683, 704, 703, 682), (682, 703, 702, 681), (681, 702, 701, 680), (680, 701, 700, 679), (679, 700, 699, 678), (678, 699, 698, 677), (677, 698, 697, 676), (676, 697, 696, 675), (675, 696, 694, 673), (695, 716, 735, 714), (714, 735, 734, 713), (713, 734, 733, 712), (712, 733, 732, 711), (711, 732, 731, 710), (710, 731, 730, 709), (709, 730, 729, 708), (708, 729, 728, 707), (707, 728, 727, 706), (706, 727, 726, 705), (705, 726, 725, 704), (704, 725, 724, 703), (703, 724, 723, 702), (702, 723, 722, 701), (701, 722, 721, 700), (700, 721, 720, 699), (699, 720, 719, 698), (698, 719, 718, 697), (697, 718, 717, 696), (696, 717, 715, 694), (716, 65, 84, 735), (735, 84, 83, 734), (734, 83, 82, 733), (733, 82, 81, 732), (732, 81, 80, 731), (731, 80, 79, 730), (730, 79, 78, 729), (729, 78, 77, 728), (728, 77, 76, 727), (727, 76, 75, 726), (726, 75, 74, 725), (725, 74, 73, 724), (724, 73, 72, 723), (723, 72, 71, 722), (722, 71, 70, 721), (721, 70, 69, 720), (720, 69, 68, 719), (719, 68, 67, 718), (718, 67, 66, 717), (717, 66, 64, 715), (65, 32, 33, 86)])
_uv = me_x.uv_layers.new(name='UVКарта')
_uv.uv.foreach_set('vector', [0.4645, 0.232, 0.4645, 0.4704, 0.4315, 0.4645, 0.4315, 0.2261, 0.4315, 0.2261, 0.4315, 0.4645, 0.4034, 0.457, 0.4034, 0.2186, 0.7148, 0.7269, 0.7148, 0.4885, 0.7478, 0.4826, 0.7478, 0.721, 0.7478, 0.721, 0.7478, 0.4826, 0.7845, 0.4786, 0.7845, 0.717, 0.7845, 0.717, 0.7845, 0.4786, 0.8235, 0.4765, 0.8235, 0.7149, 0.8235, 0.7149, 0.8235, 0.4765, 0.8632, 0.4765, 0.8632, 0.7149, 0.8632, 0.7149, 0.8632, 0.4765, 0.9022, 0.4786, 0.9022, 0.717, 0.9022, 0.717, 0.9022, 0.4786, 0.9389, 0.4826, 0.9389, 0.721, 0.9389, 0.721, 0.9389, 0.4826, 0.9719, 0.4885, 0.9719, 0.7269, 0.9719, 0.7269, 0.9719, 0.4885, 1.0, 0.496, 1.0, 0.7344, 0.4315, 0.7269, 0.4315, 0.4885, 0.4645, 0.4826, 0.4645, 0.721, 0.4645, 0.721, 0.4645, 0.4826, 0.5012, 0.4786, 0.5012, 0.717, 0.5012, 0.717, 0.5012, 0.4786, 0.5402, 0.4765, 0.5402, 0.7149, 0.5402, 0.7149, 0.5402, 0.4765, 0.5799, 0.4765, 0.5799, 0.7149, 0.5799, 0.7149, 0.5799, 0.4765, 0.6189, 0.4786, 0.6189, 0.717, 0.6189, 0.717, 0.6189, 0.4786, 0.6556, 0.4826, 0.6556, 0.721, 0.6556, 0.721, 0.6556, 0.4826, 0.6886, 0.4885, 0.6886, 0.7269, 1.208e-08, 0.7814, 0.0, 0.543, 0.02809, 0.5355, 0.02809, 0.7739, 0.02809, 0.7739, 0.02809, 0.5355, 0.06113, 0.5296, 0.06113, 0.768, 0.06113, 0.768, 0.06113, 0.5296, 0.09783, 0.5255, 0.09783, 0.7639, 0.09783, 0.7639, 0.09783, 0.5255, 0.1368, 0.5235, 0.1368, 0.7618, 0.1368, 0.7618, 0.1368, 0.5235, 0.1765, 0.5235, 0.1765, 0.7618, 0.1765, 0.7618, 0.1765, 0.5235, 0.2155, 0.5255, 0.2155, 0.7639, 0.2155, 0.7639, 0.2155, 0.5255, 0.2522, 0.5296, 0.2522, 0.768, 0.2522, 0.768, 0.2522, 0.5296, 0.2852, 0.5355, 0.2852, 0.7739, 0.7167, 0.2186, 0.7167, 0.457, 0.6886, 0.4645, 0.6886, 0.2261, 0.6886, 0.2261, 0.6886, 0.4645, 0.6556, 0.4704, 0.6556, 0.232, 0.6556, 0.232, 0.6556, 0.4704, 0.6189, 0.4745, 0.6189, 0.2361, 0.6189, 0.2361, 0.6189, 0.4745, 0.5799, 0.4765, 0.5799, 0.2382, 0.5799, 0.2382, 0.5799, 0.4765, 0.5402, 0.4765, 0.5402, 0.2382, 0.1837, 0.443, 0.1484, 0.4361, 0.1152, 0.4224, 0.08534, 0.4026, 0.05991, 0.3773, 0.03994, 0.3476, 0.02618, 0.3146, 0.01917, 0.2796, 0.01917, 0.2439, 0.02618, 0.2089, 0.03994, 0.1759, 0.05991, 0.1462, 0.08534, 0.1209, 0.1152, 0.1011, 0.1484, 0.08741, 0.1837, 0.08044, 0.2197, 0.08044, 0.2549, 0.08741, 0.2881, 0.1011, 0.318, 0.1209, 0.3435, 0.1462, 0.3634, 0.1759, 0.3772, 0.2089, 0.3842, 0.2439, 0.3842, 0.2796, 0.3772, 0.3146, 0.3634, 0.3476, 0.3435, 0.3773, 0.318, 0.4026, 0.2881, 0.4224, 0.2549, 0.4361, 0.2197, 0.443, 0.5402, 0.2382, 0.5402, 0.4765, 0.5012, 0.4745, 0.5012, 0.2361, 0.5012, 0.2361, 0.5012, 0.4745, 0.4645, 0.4704, 0.4645, 0.232, 0.5012, 0.2142, 0.5012, 0.2361, 0.4645, 0.232, 0.4645, 0.2102, 0.4315, 0.2043, 0.4315, 0.2261, 0.4034, 0.2186, 0.4034, 0.1968, 0.5402, 0.2163, 0.5402, 0.2382, 0.5012, 0.2361, 0.5012, 0.2142, 0.5799, 0.2163, 0.5799, 0.2382, 0.5402, 0.2382, 0.5402, 0.2163, 0.6189, 0.2142, 0.6189, 0.2361, 0.5799, 0.2382, 0.5799, 0.2163, 0.6556, 0.2102, 0.6556, 0.232, 0.6189, 0.2361, 0.6189, 0.2142, 0.6886, 0.2043, 0.6886, 0.2261, 0.6556, 0.232, 0.6556, 0.2102, 0.7167, 0.1968, 0.7167, 0.2186, 0.6886, 0.2261, 0.6886, 0.2043, 0.2522, 0.7898, 0.2522, 0.768, 0.2852, 0.7739, 0.2852, 0.7957, 0.2155, 0.7858, 0.2155, 0.7639, 0.2522, 0.768, 0.2522, 0.7898, 0.1765, 0.7837, 0.1765, 0.7618, 0.2155, 0.7639, 0.2155, 0.7858, 0.1368, 0.7837, 0.1368, 0.7618, 0.1765, 0.7618, 0.1765, 0.7837, 0.09783, 0.7858, 0.09783, 0.7639, 0.1368, 0.7618, 0.1368, 0.7837, 0.06113, 0.7898, 0.06113, 0.768, 0.09783, 0.7639, 0.09783, 0.7858, 0.02809, 0.7957, 0.02809, 0.7739, 0.06113, 0.768, 0.06113, 0.7898, 1.208e-08, 0.8032, 1.208e-08, 0.7814, 0.02809, 0.7739, 0.02809, 0.7957, 0.6556, 0.7429, 0.6556, 0.721, 0.6886, 0.7269, 0.6886, 0.7487, 0.6189, 0.7388, 0.6189, 0.717, 0.6556, 0.721, 0.6556, 0.7429, 0.5799, 0.7367, 0.5799, 0.7149, 0.6189, 0.717, 0.6189, 0.7388, 0.5402, 0.7367, 0.5402, 0.7149, 0.5799, 0.7149, 0.5799, 0.7367, 0.5012, 0.7388, 0.5012, 0.717, 0.5402, 0.7149, 0.5402, 0.7367, 0.4645, 0.7429, 0.4645, 0.721, 0.5012, 0.717, 0.5012, 0.7388, 0.4315, 0.7487, 0.4315, 0.7269, 0.4645, 0.721, 0.4645, 0.7429, 0.9719, 0.7487, 0.9719, 0.7269, 1.0, 0.7344, 1.0, 0.7562, 0.9389, 0.7429, 0.9389, 0.721, 0.9719, 0.7269, 0.9719, 0.7487, 0.9022, 0.7388, 0.9022, 0.717, 0.9389, 0.721, 0.9389, 0.7429, 0.8632, 0.7367, 0.8632, 0.7149, 0.9022, 0.717, 0.9022, 0.7388, 0.8235, 0.7367, 0.8235, 0.7149, 0.8632, 0.7149, 0.8632, 0.7367, 0.7845, 0.7388, 0.7845, 0.717, 0.8235, 0.7149, 0.8235, 0.7367, 0.7478, 0.7429, 0.7478, 0.721, 0.7845, 0.717, 0.7845, 0.7388, 0.7148, 0.7487, 0.7148, 0.7269, 0.7478, 0.721, 0.7478, 0.7429, 0.847, 0.1698, 0.8471, 0.1695, 0.8473, 0.1693, 0.8475, 0.1691, 0.8477, 0.169, 0.848, 0.1689, 0.8482, 0.1689, 0.8485, 0.169, 0.8487, 0.1691, 0.8489, 0.1693, 0.8491, 0.1695, 0.8492, 0.1698, 0.8493, 0.1701, 0.8494, 0.1704, 0.8494, 0.1707, 0.8493, 0.171, 0.8492, 0.1713, 0.8491, 0.1716, 0.8489, 0.1718, 0.8487, 0.172, 0.8485, 0.1721, 0.8482, 0.1722, 0.848, 0.1722, 0.8477, 0.1721, 0.8475, 0.172, 0.8473, 0.1718, 0.8471, 0.1716, 0.847, 0.1713, 0.8469, 0.171, 0.8469, 0.1707, 0.8469, 0.1704, 0.8469, 0.1701, 0.4645, 0.2102, 0.4315, 0.2043, 0.4319, 0.1842, 0.4648, 0.1901, 0.4648, 0.1901, 0.4319, 0.1842, 0.433, 0.164, 0.4657, 0.1698, 0.4657, 0.1698, 0.433, 0.164, 0.435, 0.1437, 0.4671, 0.1494, 0.4671, 0.1494, 0.435, 0.1437, 0.4377, 0.1236, 0.4691, 0.1292, 0.4691, 0.1292, 0.4377, 0.1236, 0.4412, 0.1037, 0.4717, 0.1092, 0.4717, 0.1092, 0.4412, 0.1037, 0.4454, 0.0842, 0.4748, 0.08945, 0.4748, 0.08945, 0.4454, 0.0842, 0.4503, 0.06517, 0.4785, 0.07019, 0.4785, 0.07019, 0.4503, 0.06517, 0.4559, 0.04673, 0.4826, 0.05151, 0.4826, 0.05151, 0.4559, 0.04673, 0.4621, 0.02902, 0.4872, 0.0335, 0.4872, 0.0335, 0.4621, 0.02902, 0.4689, 0.01213, 0.4923, 0.0163, 0.7214, 0.08266, 0.7371, 0.05227, 0.746, 0.06183, 0.7316, 0.08977, 0.7316, 0.08977, 0.746, 0.06183, 0.7556, 0.07206, 0.7426, 0.09736, 0.7426, 0.09736, 0.7556, 0.07206, 0.7658, 0.08288, 0.7542, 0.1054, 0.7542, 0.1054, 0.7658, 0.08288, 0.7765, 0.09424, 0.7664, 0.1138, 0.7664, 0.1138, 0.7765, 0.09424, 0.7876, 0.1061, 0.779, 0.1226, 0.779, 0.1226, 0.7876, 0.1061, 0.799, 0.1183, 0.7921, 0.1317, 0.7921, 0.1317, 0.799, 0.1183, 0.8108, 0.1308, 0.8055, 0.141, 0.8055, 0.141, 0.8108, 0.1308, 0.8228, 0.1436, 0.8192, 0.1505, 0.8192, 0.1505, 0.8228, 0.1436, 0.8349, 0.1565, 0.8331, 0.1601, 0.8331, 0.1601, 0.8349, 0.1565, 0.8471, 0.1695, 0.847, 0.1698, 0.4315, 0.2043, 0.4034, 0.1968, 0.4039, 0.1767, 0.4319, 0.1842, 0.4319, 0.1842, 0.4039, 0.1767, 0.4053, 0.1566, 0.433, 0.164, 0.433, 0.164, 0.4053, 0.1566, 0.4077, 0.1364, 0.435, 0.1437, 0.435, 0.1437, 0.4077, 0.1364, 0.411, 0.1165, 0.4377, 0.1236, 0.4377, 0.1236, 0.411, 0.1165, 0.4152, 0.09679, 0.4412, 0.1037, 0.4412, 0.1037, 0.4152, 0.09679, 0.4203, 0.07751, 0.4454, 0.0842, 0.4454, 0.0842, 0.4203, 0.07751, 0.4263, 0.05877, 0.4503, 0.06517, 0.4503, 0.06517, 0.4263, 0.05877, 0.4331, 0.04066, 0.4559, 0.04673, 0.4559, 0.04673, 0.4331, 0.04066, 0.4407, 0.02331, 0.4621, 0.02902, 0.7288, 0.04343, 0.7502, 0.01566, 0.757, 0.02643, 0.7371, 0.05227, 0.7371, 0.05227, 0.757, 0.02643, 0.7643, 0.03808, 0.746, 0.06183, 0.746, 0.06183, 0.7643, 0.03808, 0.7722, 0.05053, 0.7556, 0.07206, 0.7556, 0.07206, 0.7722, 0.05053, 0.7806, 0.06373, 0.7658, 0.08288, 0.7658, 0.08288, 0.7806, 0.06373, 0.7893, 0.07757, 0.7765, 0.09424, 0.7765, 0.09424, 0.7893, 0.07757, 0.7984, 0.09198, 0.7876, 0.1061, 0.7876, 0.1061, 0.7984, 0.09198, 0.8078, 0.1069, 0.799, 0.1183, 0.799, 0.1183, 0.8078, 0.1069, 0.8175, 0.1221, 0.8108, 0.1308, 0.8108, 0.1308, 0.8175, 0.1221, 0.8273, 0.1377, 0.8228, 0.1436, 0.8228, 0.1436, 0.8273, 0.1377, 0.8373, 0.1534, 0.8349, 0.1565, 0.8349, 0.1565, 0.8373, 0.1534, 0.8473, 0.1693, 0.8471, 0.1695, 0.7148, 0.7487, 0.7478, 0.7429, 0.7481, 0.763, 0.7152, 0.7688, 0.7152, 0.7688, 0.7481, 0.763, 0.749, 0.7833, 0.7163, 0.7891, 0.7163, 0.7891, 0.749, 0.7833, 0.7504, 0.8036, 0.7183, 0.8093, 0.7183, 0.8093, 0.7504, 0.8036, 0.7525, 0.8238, 0.721, 0.8294, 0.721, 0.8294, 0.7525, 0.8238, 0.755, 0.8439, 0.7245, 0.8493, 0.7245, 0.8493, 0.755, 0.8439, 0.7582, 0.8636, 0.7287, 0.8688, 0.7287, 0.8688, 0.7582, 0.8636, 0.7618, 0.8828, 0.7336, 0.8879, 0.7336, 0.8879, 0.7618, 0.8828, 0.7659, 0.9015, 0.7392, 0.9063, 0.7392, 0.9063, 0.7659, 0.9015, 0.7706, 0.9195, 0.7454, 0.924, 0.7454, 0.924, 0.7706, 0.9195, 0.7756, 0.9367, 0.7522, 0.9409, 0.757, 0.02643, 0.7804, 0.00612, 0.7859, 0.01941, 0.7643, 0.03808, 0.7643, 0.03808, 0.7859, 0.01941, 0.7917, 0.03363, 0.7722, 0.05053, 0.7722, 0.05053, 0.7917, 0.03363, 0.7979, 0.04867, 0.7806, 0.06373, 0.7806, 0.06373, 0.7979, 0.04867, 0.8044, 0.06447, 0.7893, 0.07757, 0.7893, 0.07757, 0.8044, 0.06447, 0.8112, 0.0809, 0.7984, 0.09198, 0.7984, 0.09198, 0.8112, 0.0809, 0.8182, 0.09789, 0.8078, 0.1069, 0.8078, 0.1069, 0.8182, 0.09789, 0.8254, 0.1153, 0.8175, 0.1221, 0.8175, 0.1221, 0.8254, 0.1153, 0.8327, 0.1331, 0.8273, 0.1377, 0.8273, 0.1377, 0.8327, 0.1331, 0.8401, 0.151, 0.8373, 0.1534, 0.8373, 0.1534, 0.8401, 0.151, 0.8475, 0.1691, 0.8473, 0.1693, 0.7478, 0.7429, 0.7845, 0.7388, 0.7847, 0.7589, 0.7481, 0.763, 0.7481, 0.763, 0.7847, 0.7589, 0.7852, 0.7793, 0.749, 0.7833, 0.749, 0.7833, 0.7852, 0.7793, 0.7861, 0.7996, 0.7504, 0.8036, 0.7504, 0.8036, 0.7861, 0.7996, 0.7874, 0.82, 0.7525, 0.8238, 0.7525, 0.8238, 0.7874, 0.82, 0.789, 0.8401, 0.755, 0.8439, 0.755, 0.8439, 0.789, 0.8401, 0.7909, 0.86, 0.7582, 0.8636, 0.7582, 0.8636, 0.7909, 0.86, 0.7931, 0.8794, 0.7618, 0.8828, 0.7618, 0.8828, 0.7931, 0.8794, 0.7957, 0.8982, 0.7659, 0.9015, 0.7659, 0.9015, 0.7957, 0.8982, 0.7985, 0.9164, 0.7706, 0.9195, 0.7706, 0.9195, 0.7985, 0.9164, 0.8016, 0.9339, 0.7756, 0.9367, 0.7756, 0.9367, 0.8016, 0.9339, 0.805, 0.9504, 0.7811, 0.953, 0.7859, 0.01941, 0.8098, 0.006554, 0.8134, 0.02198, 0.7917, 0.03363, 0.7917, 0.03363, 0.8134, 0.02198, 0.8172, 0.03831, 0.7979, 0.04867, 0.7979, 0.04867, 0.8172, 0.03831, 0.8212, 0.05544, 0.8044, 0.06447, 0.8044, 0.06447, 0.8212, 0.05544, 0.8254, 0.07328, 0.8112, 0.0809, 0.8112, 0.0809, 0.8254, 0.07328, 0.8297, 0.0917, 0.8182, 0.09789, 0.8182, 0.09789, 0.8297, 0.0917, 0.8341, 0.1106, 0.8254, 0.1153, 0.8254, 0.1153, 0.8341, 0.1106, 0.8386, 0.1299, 0.8327, 0.1331, 0.8327, 0.1331, 0.8386, 0.1299, 0.8432, 0.1494, 0.8401, 0.151, 0.8401, 0.151, 0.8432, 0.1494, 0.8477, 0.169, 0.8475, 0.1691, 0.7845, 0.7388, 0.8235, 0.7367, 0.8235, 0.7569, 0.7847, 0.7589, 0.7847, 0.7589, 0.8235, 0.7569, 0.8237, 0.7772, 0.7852, 0.7793, 0.7852, 0.7793, 0.8237, 0.7772, 0.824, 0.7976, 0.7861, 0.7996, 0.7861, 0.7996, 0.824, 0.7976, 0.8244, 0.818, 0.7874, 0.82, 0.7874, 0.82, 0.8244, 0.818, 0.825, 0.8382, 0.789, 0.8401, 0.789, 0.8401, 0.825, 0.8382, 0.8256, 0.8581, 0.7909, 0.86, 0.7909, 0.86, 0.8256, 0.8581, 0.8264, 0.8776, 0.7931, 0.8794, 0.7931, 0.8794, 0.8264, 0.8776, 0.8272, 0.8966, 0.7957, 0.8982, 0.7957, 0.8982, 0.8272, 0.8966, 0.8282, 0.9149, 0.7985, 0.9164, 0.7985, 0.9164, 0.8282, 0.9149, 0.8293, 0.9324, 0.8016, 0.9339, 0.8016, 0.9339, 0.8293, 0.9324, 0.8304, 0.9491, 0.805, 0.9504, 0.8098, 0.006554, 0.8352, 0.0, 0.8364, 0.01604, 0.8134, 0.02198, 0.8134, 0.02198, 0.8364, 0.01604, 0.8377, 0.03302, 0.8172, 0.03831, 0.8172, 0.03831, 0.8377, 0.03302, 0.839, 0.05084, 0.8212, 0.05544, 0.8212, 0.05544, 0.839, 0.05084, 0.8404, 0.06939, 0.8254, 0.07328, 0.8254, 0.07328, 0.8404, 0.06939, 0.8419, 0.08855, 0.8297, 0.0917, 0.8297, 0.0917, 0.8419, 0.08855, 0.8434, 0.1082, 0.8341, 0.1106, 0.8341, 0.1106, 0.8434, 0.1082, 0.8449, 0.1282, 0.8386, 0.1299, 0.8386, 0.1299, 0.8449, 0.1282, 0.8464, 0.1485, 0.8432, 0.1494, 0.8432, 0.1494, 0.8464, 0.1485, 0.848, 0.1689, 0.8477, 0.169, 0.8235, 0.7367, 0.8632, 0.7367, 0.8631, 0.7569, 0.8235, 0.7569, 0.8235, 0.7569, 0.8631, 0.7569, 0.863, 0.7772, 0.8237, 0.7772, 0.8237, 0.7772, 0.863, 0.7772, 0.8627, 0.7976, 0.824, 0.7976, 0.824, 0.7976, 0.8627, 0.7976, 0.8622, 0.818, 0.8244, 0.818, 0.8244, 0.818, 0.8622, 0.818, 0.8617, 0.8382, 0.825, 0.8382, 0.825, 0.8382, 0.8617, 0.8382, 0.8611, 0.8581, 0.8256, 0.8581, 0.8256, 0.8581, 0.8611, 0.8581, 0.8603, 0.8776, 0.8264, 0.8776, 0.8264, 0.8776, 0.8603, 0.8776, 0.8594, 0.8966, 0.8272, 0.8966, 0.8272, 0.8966, 0.8594, 0.8966, 0.8585, 0.9149, 0.8282, 0.9149, 0.8282, 0.9149, 0.8585, 0.9149, 0.8574, 0.9324, 0.8293, 0.9324, 0.8293, 0.9324, 0.8574, 0.9324, 0.8563, 0.9491, 0.8304, 0.9491, 0.8352, 0.0, 0.8611, 0.0, 0.8598, 0.01604, 0.8364, 0.01604, 0.8364, 0.01604, 0.8598, 0.01604, 0.8585, 0.03302, 0.8377, 0.03302, 0.8377, 0.03302, 0.8585, 0.03302, 0.8572, 0.05084, 0.839, 0.05084, 0.839, 0.05084, 0.8572, 0.05084, 0.8558, 0.06939, 0.8404, 0.06939, 0.8404, 0.06939, 0.8558, 0.06939, 0.8543, 0.08855, 0.8419, 0.08855, 0.8419, 0.08855, 0.8543, 0.08855, 0.8528, 0.1082, 0.8434, 0.1082, 0.8434, 0.1082, 0.8528, 0.1082, 0.8513, 0.1282, 0.8449, 0.1282, 0.8449, 0.1282, 0.8513, 0.1282, 0.8498, 0.1485, 0.8464, 0.1485, 0.8464, 0.1485, 0.8498, 0.1485, 0.8482, 0.1689, 0.848, 0.1689, 0.8632, 0.7367, 0.9022, 0.7388, 0.902, 0.7589, 0.8631, 0.7569, 0.8631, 0.7569, 0.902, 0.7589, 0.9015, 0.7793, 0.863, 0.7772, 0.863, 0.7772, 0.9015, 0.7793, 0.9006, 0.7996, 0.8627, 0.7976, 0.8627, 0.7976, 0.9006, 0.7996, 0.8993, 0.82, 0.8622, 0.818, 0.8622, 0.818, 0.8993, 0.82, 0.8977, 0.8401, 0.8617, 0.8382, 0.8617, 0.8382, 0.8977, 0.8401, 0.8958, 0.86, 0.8611, 0.8581, 0.8611, 0.8581, 0.8958, 0.86, 0.8936, 0.8794, 0.8603, 0.8776, 0.8603, 0.8776, 0.8936, 0.8794, 0.891, 0.8982, 0.8594, 0.8966, 0.8594, 0.8966, 0.891, 0.8982, 0.8882, 0.9164, 0.8585, 0.9149, 0.8585, 0.9149, 0.8882, 0.9164, 0.885, 0.9339, 0.8574, 0.9324, 0.8574, 0.9324, 0.885, 0.9339, 0.8817, 0.9504, 0.8563, 0.9491, 0.8611, 0.0, 0.8864, 0.006554, 0.8828, 0.02198, 0.8598, 0.01604, 0.8598, 0.01604, 0.8828, 0.02198, 0.879, 0.03831, 0.8585, 0.03302, 0.8585, 0.03302, 0.879, 0.03831, 0.875, 0.05544, 0.8572, 0.05084, 0.8572, 0.05084, 0.875, 0.05544, 0.8708, 0.07328, 0.8558, 0.06939, 0.8558, 0.06939, 0.8708, 0.07328, 0.8665, 0.0917, 0.8543, 0.08855, 0.8543, 0.08855, 0.8665, 0.0917, 0.8621, 0.1106, 0.8528, 0.1082, 0.8528, 0.1082, 0.8621, 0.1106, 0.8576, 0.1299, 0.8513, 0.1282, 0.8513, 0.1282, 0.8576, 0.1299, 0.8531, 0.1494, 0.8498, 0.1485, 0.8498, 0.1485, 0.8531, 0.1494, 0.8485, 0.169, 0.8482, 0.1689, 0.9022, 0.7388, 0.9389, 0.7429, 0.9386, 0.763, 0.902, 0.7589, 0.902, 0.7589, 0.9386, 0.763, 0.9377, 0.7833, 0.9015, 0.7793, 0.9015, 0.7793, 0.9377, 0.7833, 0.9363, 0.8036, 0.9006, 0.7996, 0.9006, 0.7996, 0.9363, 0.8036, 0.9342, 0.8238, 0.8993, 0.82, 0.8993, 0.82, 0.9342, 0.8238, 0.9316, 0.8439, 0.8977, 0.8401, 0.8977, 0.8401, 0.9316, 0.8439, 0.9285, 0.8636, 0.8958, 0.86, 0.8958, 0.86, 0.9285, 0.8636, 0.9249, 0.8828, 0.8936, 0.8794, 0.8936, 0.8794, 0.9249, 0.8828, 0.9207, 0.9015, 0.891, 0.8982, 0.891, 0.8982, 0.9207, 0.9015, 0.9161, 0.9195, 0.8882, 0.9164, 0.8882, 0.9164, 0.9161, 0.9195, 0.9111, 0.9367, 0.885, 0.9339, 0.885, 0.9339, 0.9111, 0.9367, 0.9056, 0.953, 0.8817, 0.9504, 0.8864, 0.006554, 0.9104, 0.01941, 0.9045, 0.03363, 0.8828, 0.02198, 0.8828, 0.02198, 0.9045, 0.03363, 0.8983, 0.04867, 0.879, 0.03831, 0.879, 0.03831, 0.8983, 0.04867, 0.8918, 0.06447, 0.875, 0.05544, 0.875, 0.05544, 0.8918, 0.06447, 0.885, 0.0809, 0.8708, 0.07328, 0.8708, 0.07328, 0.885, 0.0809, 0.878, 0.09789, 0.8665, 0.0917, 0.8665, 0.0917, 0.878, 0.09789, 0.8709, 0.1153, 0.8621, 0.1106, 0.8621, 0.1106, 0.8709, 0.1153, 0.8636, 0.1331, 0.8576, 0.1299, 0.8576, 0.1299, 0.8636, 0.1331, 0.8562, 0.151, 0.8531, 0.1494, 0.8531, 0.1494, 0.8562, 0.151, 0.8487, 0.1691, 0.8485, 0.169, 0.9389, 0.7429, 0.9719, 0.7487, 0.9715, 0.7688, 0.9386, 0.763, 0.9386, 0.763, 0.9715, 0.7688, 0.9703, 0.7891, 0.9377, 0.7833, 0.9377, 0.7833, 0.9703, 0.7891, 0.9684, 0.8093, 0.9363, 0.8036, 0.9363, 0.8036, 0.9684, 0.8093, 0.9657, 0.8294, 0.9342, 0.8238, 0.9342, 0.8238, 0.9657, 0.8294, 0.9622, 0.8493, 0.9316, 0.8439, 0.9316, 0.8439, 0.9622, 0.8493, 0.958, 0.8688, 0.9285, 0.8636, 0.9285, 0.8636, 0.958, 0.8688, 0.9531, 0.8879, 0.9249, 0.8828, 0.9249, 0.8828, 0.9531, 0.8879, 0.9475, 0.9063, 0.9207, 0.9015, 0.9207, 0.9015, 0.9475, 0.9063, 0.9413, 0.924, 0.9161, 0.9195, 0.9161, 0.9195, 0.9413, 0.924, 0.9345, 0.9409, 0.9111, 0.9367, 0.9158, 0.00612, 0.9393, 0.02643, 0.9319, 0.03808, 0.9104, 0.01941, 0.9104, 0.01941, 0.9319, 0.03808, 0.924, 0.05053, 0.9045, 0.03363, 0.9045, 0.03363, 0.924, 0.05053, 0.9157, 0.06373, 0.8983, 0.04867, 0.8983, 0.04867, 0.9157, 0.06373, 0.9069, 0.07757, 0.8918, 0.06447, 0.8918, 0.06447, 0.9069, 0.07757, 0.8978, 0.09198, 0.885, 0.0809, 0.885, 0.0809, 0.8978, 0.09198, 0.8884, 0.1069, 0.878, 0.09789, 0.878, 0.09789, 0.8884, 0.1069, 0.8787, 0.1221, 0.8709, 0.1153, 0.8709, 0.1153, 0.8787, 0.1221, 0.8689, 0.1377, 0.8636, 0.1331, 0.8636, 0.1331, 0.8689, 0.1377, 0.8589, 0.1534, 0.8562, 0.151, 0.8562, 0.151, 0.8589, 0.1534, 0.8489, 0.1693, 0.8487, 0.1691, 0.4034, 0.7562, 0.4315, 0.7487, 0.4319, 0.7688, 0.4039, 0.7763, 0.4039, 0.7763, 0.4319, 0.7688, 0.433, 0.7891, 0.4053, 0.7965, 0.9703, 0.7891, 0.9981, 0.7965, 0.9957, 0.8166, 0.9684, 0.8093, 0.9684, 0.8093, 0.9957, 0.8166, 0.9924, 0.8366, 0.9657, 0.8294, 0.9657, 0.8294, 0.9924, 0.8366, 0.9881, 0.8563, 0.9622, 0.8493, 0.9622, 0.8493, 0.9881, 0.8563, 0.983, 0.8755, 0.958, 0.8688, 0.958, 0.8688, 0.983, 0.8755, 0.9771, 0.8943, 0.9531, 0.8879, 0.4263, 0.8943, 0.4503, 0.8879, 0.4559, 0.9063, 0.4331, 0.9124, 0.4331, 0.9124, 0.4559, 0.9063, 0.4621, 0.924, 0.4407, 0.9297, 0.9461, 0.01566, 0.9675, 0.04343, 0.9592, 0.05227, 0.9393, 0.02643, 0.9393, 0.02643, 0.9592, 0.05227, 0.9502, 0.06183, 0.9319, 0.03808, 0.9319, 0.03808, 0.9502, 0.06183, 0.9406, 0.07206, 0.924, 0.05053, 0.924, 0.05053, 0.9406, 0.07206, 0.9304, 0.08288, 0.9157, 0.06373, 0.9157, 0.06373, 0.9304, 0.08288, 0.9198, 0.09424, 0.9069, 0.07757, 0.9069, 0.07757, 0.9198, 0.09424, 0.9087, 0.1061, 0.8978, 0.09198, 0.8978, 0.09198, 0.9087, 0.1061, 0.8972, 0.1183, 0.8884, 0.1069, 0.8884, 0.1069, 0.8972, 0.1183, 0.8854, 0.1308, 0.8787, 0.1221, 0.8787, 0.1221, 0.8854, 0.1308, 0.8734, 0.1436, 0.8689, 0.1377, 0.8689, 0.1377, 0.8734, 0.1436, 0.8613, 0.1565, 0.8589, 0.1534, 0.8589, 0.1534, 0.8613, 0.1565, 0.8491, 0.1695, 0.8489, 0.1693, 0.4315, 0.7487, 0.4645, 0.7429, 0.4648, 0.763, 0.4319, 0.7688, 0.4319, 0.7688, 0.4648, 0.763, 0.4657, 0.7833, 0.433, 0.7891, 0.433, 0.7891, 0.4657, 0.7833, 0.4671, 0.8036, 0.435, 0.8093, 0.435, 0.8093, 0.4671, 0.8036, 0.4691, 0.8238, 0.4377, 0.8294, 0.4377, 0.8294, 0.4691, 0.8238, 0.4717, 0.8439, 0.4412, 0.8493, 0.4412, 0.8493, 0.4717, 0.8439, 0.4748, 0.8636, 0.4454, 0.8688, 0.4454, 0.8688, 0.4748, 0.8636, 0.4785, 0.8828, 0.4503, 0.8879, 0.4503, 0.8879, 0.4785, 0.8828, 0.4826, 0.9015, 0.4559, 0.9063, 0.4559, 0.9063, 0.4826, 0.9015, 0.4872, 0.9195, 0.4621, 0.924, 0.4621, 0.924, 0.4872, 0.9195, 0.4923, 0.9367, 0.4689, 0.9409, 0.9592, 0.05227, 0.9748, 0.08266, 0.9646, 0.08977, 0.9502, 0.06183, 0.9502, 0.06183, 0.9646, 0.08977, 0.9536, 0.09736, 0.9406, 0.07206, 0.9406, 0.07206, 0.9536, 0.09736, 0.942, 0.1054, 0.9304, 0.08288, 0.9304, 0.08288, 0.942, 0.1054, 0.9299, 0.1138, 0.9198, 0.09424, 0.9198, 0.09424, 0.9299, 0.1138, 0.9172, 0.1226, 0.9087, 0.1061, 0.9087, 0.1061, 0.9172, 0.1226, 0.9041, 0.1317, 0.8972, 0.1183, 0.8972, 0.1183, 0.9041, 0.1317, 0.8907, 0.141, 0.8854, 0.1308, 0.8854, 0.1308, 0.8907, 0.141, 0.877, 0.1505, 0.8734, 0.1436, 0.8734, 0.1436, 0.877, 0.1505, 0.8632, 0.1601, 0.8613, 0.1565, 0.8613, 0.1565, 0.8632, 0.1601, 0.8492, 0.1698, 0.8491, 0.1695, 0.4645, 0.7429, 0.5012, 0.7388, 0.5014, 0.7589, 0.4648, 0.763, 0.4648, 0.763, 0.5014, 0.7589, 0.5019, 0.7793, 0.4657, 0.7833, 0.4657, 0.7833, 0.5019, 0.7793, 0.5028, 0.7996, 0.4671, 0.8036, 0.4671, 0.8036, 0.5028, 0.7996, 0.5041, 0.82, 0.4691, 0.8238, 0.4691, 0.8238, 0.5041, 0.82, 0.5057, 0.8401, 0.4717, 0.8439, 0.4717, 0.8439, 0.5057, 0.8401, 0.5076, 0.86, 0.4748, 0.8636, 0.4748, 0.8636, 0.5076, 0.86, 0.5098, 0.8794, 0.4785, 0.8828, 0.4785, 0.8828, 0.5098, 0.8794, 0.5124, 0.8982, 0.4826, 0.9015, 0.4826, 0.9015, 0.5124, 0.8982, 0.5152, 0.9164, 0.4872, 0.9195, 0.4872, 0.9195, 0.5152, 0.9164, 0.5183, 0.9339, 0.4923, 0.9367, 0.4923, 0.9367, 0.5183, 0.9339, 0.5217, 0.9504, 0.4978, 0.953, 0.9646, 0.08977, 0.9745, 0.1208, 0.9626, 0.1255, 0.9536, 0.09736, 0.9536, 0.09736, 0.9626, 0.1255, 0.95, 0.1304, 0.942, 0.1054, 0.942, 0.1054, 0.95, 0.1304, 0.9368, 0.1356, 0.9299, 0.1138, 0.9299, 0.1138, 0.9368, 0.1356, 0.9231, 0.141, 0.9172, 0.1226, 0.9172, 0.1226, 0.9231, 0.141, 0.9089, 0.1466, 0.9041, 0.1317, 0.9041, 0.1317, 0.9089, 0.1466, 0.8943, 0.1524, 0.8907, 0.141, 0.8907, 0.141, 0.8943, 0.1524, 0.8795, 0.1582, 0.877, 0.1505, 0.877, 0.1505, 0.8795, 0.1582, 0.8644, 0.1641, 0.8632, 0.1601, 0.8632, 0.1601, 0.8644, 0.1641, 0.8493, 0.1701, 0.8492, 0.1698, 0.5012, 0.7388, 0.5402, 0.7367, 0.5402, 0.7569, 0.5014, 0.7589, 0.5014, 0.7589, 0.5402, 0.7569, 0.5404, 0.7772, 0.5019, 0.7793, 0.5019, 0.7793, 0.5404, 0.7772, 0.5407, 0.7976, 0.5028, 0.7996, 0.5028, 0.7996, 0.5407, 0.7976, 0.5411, 0.818, 0.5041, 0.82, 0.5041, 0.82, 0.5411, 0.818, 0.5417, 0.8382, 0.5057, 0.8401, 0.5057, 0.8401, 0.5417, 0.8382, 0.5423, 0.8581, 0.5076, 0.86, 0.5076, 0.86, 0.5423, 0.8581, 0.5431, 0.8776, 0.5098, 0.8794, 0.5098, 0.8794, 0.5431, 0.8776, 0.5439, 0.8966, 0.5124, 0.8982, 0.5124, 0.8982, 0.5439, 0.8966, 0.5449, 0.9149, 0.5152, 0.9164, 0.5152, 0.9164, 0.5449, 0.9149, 0.5459, 0.9324, 0.5183, 0.9339, 0.5183, 0.9339, 0.5459, 0.9324, 0.5471, 0.9491, 0.5217, 0.9504, 0.9745, 0.1208, 0.9795, 0.1538, 0.9672, 0.1553, 0.9626, 0.1255, 0.9626, 0.1255, 0.9672, 0.1553, 0.9541, 0.157, 0.95, 0.1304, 0.95, 0.1304, 0.9541, 0.157, 0.9404, 0.1588, 0.9368, 0.1356, 0.9368, 0.1356, 0.9404, 0.1588, 0.9261, 0.1606, 0.9231, 0.141, 0.9231, 0.141, 0.9261, 0.1606, 0.9113, 0.1625, 0.9089, 0.1466, 0.9089, 0.1466, 0.9113, 0.1625, 0.8962, 0.1644, 0.8943, 0.1524, 0.8943, 0.1524, 0.8962, 0.1644, 0.8807, 0.1664, 0.8795, 0.1582, 0.8795, 0.1582, 0.8807, 0.1664, 0.8651, 0.1684, 0.8644, 0.1641, 0.8644, 0.1641, 0.8651, 0.1684, 0.8494, 0.1704, 0.8493, 0.1701, 0.5402, 0.7367, 0.5799, 0.7367, 0.5798, 0.7569, 0.5402, 0.7569, 0.5402, 0.7569, 0.5798, 0.7569, 0.5797, 0.7772, 0.5404, 0.7772, 0.5404, 0.7772, 0.5797, 0.7772, 0.5793, 0.7976, 0.5407, 0.7976, 0.5407, 0.7976, 0.5793, 0.7976, 0.5789, 0.818, 0.5411, 0.818, 0.5411, 0.818, 0.5789, 0.818, 0.5784, 0.8382, 0.5417, 0.8382, 0.5417, 0.8382, 0.5784, 0.8382, 0.5777, 0.8581, 0.5423, 0.8581, 0.5423, 0.8581, 0.5777, 0.8581, 0.577, 0.8776, 0.5431, 0.8776, 0.5431, 0.8776, 0.577, 0.8776, 0.5761, 0.8966, 0.5439, 0.8966, 0.5439, 0.8966, 0.5761, 0.8966, 0.5752, 0.9149, 0.5449, 0.9149, 0.5449, 0.9149, 0.5752, 0.9149, 0.5741, 0.9324, 0.5459, 0.9324, 0.5459, 0.9324, 0.5741, 0.9324, 0.573, 0.9491, 0.5471, 0.9491, 0.9795, 0.1538, 0.9795, 0.1874, 0.9672, 0.1858, 0.9672, 0.1553, 0.9672, 0.1553, 0.9672, 0.1858, 0.9541, 0.1841, 0.9541, 0.157, 0.9541, 0.157, 0.9541, 0.1841, 0.9404, 0.1823, 0.9404, 0.1588, 0.9404, 0.1588, 0.9404, 0.1823, 0.9261, 0.1805, 0.9261, 0.1606, 0.9261, 0.1606, 0.9261, 0.1805, 0.9113, 0.1786, 0.9113, 0.1625, 0.9113, 0.1625, 0.9113, 0.1786, 0.8962, 0.1767, 0.8962, 0.1644, 0.8962, 0.1644, 0.8962, 0.1767, 0.8807, 0.1747, 0.8807, 0.1664, 0.8807, 0.1664, 0.8807, 0.1747, 0.8651, 0.1727, 0.8651, 0.1684, 0.8651, 0.1684, 0.8651, 0.1727, 0.8494, 0.1707, 0.8494, 0.1704, 0.5799, 0.7367, 0.6189, 0.7388, 0.6187, 0.7589, 0.5798, 0.7569, 0.5798, 0.7569, 0.6187, 0.7589, 0.6181, 0.7793, 0.5797, 0.7772, 0.5797, 0.7772, 0.6181, 0.7793, 0.6172, 0.7996, 0.5793, 0.7976, 0.5793, 0.7976, 0.6172, 0.7996, 0.616, 0.82, 0.5789, 0.818, 0.5789, 0.818, 0.616, 0.82, 0.6144, 0.8401, 0.5784, 0.8382, 0.5784, 0.8382, 0.6144, 0.8401, 0.6125, 0.86, 0.5777, 0.8581, 0.5777, 0.8581, 0.6125, 0.86, 0.6102, 0.8794, 0.577, 0.8776, 0.577, 0.8776, 0.6102, 0.8794, 0.6077, 0.8982, 0.5761, 0.8966, 0.5761, 0.8966, 0.6077, 0.8982, 0.6049, 0.9164, 0.5752, 0.9149, 0.5752, 0.9149, 0.6049, 0.9164, 0.6017, 0.9339, 0.5741, 0.9324, 0.5741, 0.9324, 0.6017, 0.9339, 0.5984, 0.9504, 0.573, 0.9491, 0.9795, 0.1874, 0.9745, 0.2203, 0.9626, 0.2156, 0.9672, 0.1858, 0.9672, 0.1858, 0.9626, 0.2156, 0.95, 0.2107, 0.9541, 0.1841, 0.9541, 0.1841, 0.95, 0.2107, 0.9368, 0.2055, 0.9404, 0.1823, 0.9404, 0.1823, 0.9368, 0.2055, 0.9231, 0.2001, 0.9261, 0.1805, 0.9261, 0.1805, 0.9231, 0.2001, 0.9089, 0.1945, 0.9113, 0.1786, 0.9113, 0.1786, 0.9089, 0.1945, 0.8943, 0.1887, 0.8962, 0.1767, 0.8962, 0.1767, 0.8943, 0.1887, 0.8795, 0.1829, 0.8807, 0.1747, 0.8807, 0.1747, 0.8795, 0.1829, 0.8644, 0.177, 0.8651, 0.1727, 0.8651, 0.1727, 0.8644, 0.177, 0.8493, 0.171, 0.8494, 0.1707, 0.6189, 0.7388, 0.6556, 0.7429, 0.6553, 0.763, 0.6187, 0.7589, 0.6187, 0.7589, 0.6553, 0.763, 0.6544, 0.7833, 0.6181, 0.7793, 0.6181, 0.7793, 0.6544, 0.7833, 0.6529, 0.8036, 0.6172, 0.7996, 0.6172, 0.7996, 0.6529, 0.8036, 0.6509, 0.8238, 0.616, 0.82, 0.616, 0.82, 0.6509, 0.8238, 0.6483, 0.8439, 0.6144, 0.8401, 0.6144, 0.8401, 0.6483, 0.8439, 0.6452, 0.8636, 0.6125, 0.86, 0.6125, 0.86, 0.6452, 0.8636, 0.6416, 0.8828, 0.6102, 0.8794, 0.6102, 0.8794, 0.6416, 0.8828, 0.6374, 0.9015, 0.6077, 0.8982, 0.6077, 0.8982, 0.6374, 0.9015, 0.6328, 0.9195, 0.6049, 0.9164, 0.6049, 0.9164, 0.6328, 0.9195, 0.6278, 0.9367, 0.6017, 0.9339, 0.6017, 0.9339, 0.6278, 0.9367, 0.6223, 0.953, 0.5984, 0.9504, 0.9745, 0.2203, 0.9646, 0.2513, 0.9536, 0.2437, 0.9626, 0.2156, 0.9626, 0.2156, 0.9536, 0.2437, 0.942, 0.2357, 0.95, 0.2107, 0.95, 0.2107, 0.942, 0.2357, 0.9299, 0.2273, 0.9368, 0.2055, 0.9368, 0.2055, 0.9299, 0.2273, 0.9172, 0.2185, 0.9231, 0.2001, 0.9231, 0.2001, 0.9172, 0.2185, 0.9041, 0.2094, 0.9089, 0.1945, 0.9089, 0.1945, 0.9041, 0.2094, 0.8907, 0.2001, 0.8943, 0.1887, 0.8943, 0.1887, 0.8907, 0.2001, 0.877, 0.1906, 0.8795, 0.1829, 0.8795, 0.1829, 0.877, 0.1906, 0.8632, 0.181, 0.8644, 0.177, 0.8644, 0.177, 0.8632, 0.181, 0.8492, 0.1713, 0.8493, 0.171, 0.6556, 0.7429, 0.6886, 0.7487, 0.6882, 0.7688, 0.6553, 0.763, 0.6553, 0.763, 0.6882, 0.7688, 0.687, 0.7891, 0.6544, 0.7833, 0.6544, 0.7833, 0.687, 0.7891, 0.6851, 0.8093, 0.6529, 0.8036, 0.6529, 0.8036, 0.6851, 0.8093, 0.6823, 0.8294, 0.6509, 0.8238, 0.6509, 0.8238, 0.6823, 0.8294, 0.6789, 0.8493, 0.6483, 0.8439, 0.6483, 0.8439, 0.6789, 0.8493, 0.6747, 0.8688, 0.6452, 0.8636, 0.6452, 0.8636, 0.6747, 0.8688, 0.6698, 0.8879, 0.6416, 0.8828, 0.6416, 0.8828, 0.6698, 0.8879, 0.6642, 0.9063, 0.6374, 0.9015, 0.6374, 0.9015, 0.6642, 0.9063, 0.658, 0.924, 0.6328, 0.9195, 0.6328, 0.9195, 0.658, 0.924, 0.6512, 0.9409, 0.6278, 0.9367, 0.9748, 0.2584, 0.9592, 0.2888, 0.9502, 0.2793, 0.9646, 0.2513, 0.9646, 0.2513, 0.9502, 0.2793, 0.9406, 0.2691, 0.9536, 0.2437, 0.9536, 0.2437, 0.9406, 0.2691, 0.9304, 0.2582, 0.942, 0.2357, 0.942, 0.2357, 0.9304, 0.2582, 0.9198, 0.2469, 0.9299, 0.2273, 0.9299, 0.2273, 0.9198, 0.2469, 0.9087, 0.235, 0.9172, 0.2185, 0.9172, 0.2185, 0.9087, 0.235, 0.8972, 0.2228, 0.9041, 0.2094, 0.9041, 0.2094, 0.8972, 0.2228, 0.8854, 0.2103, 0.8907, 0.2001, 0.8907, 0.2001, 0.8854, 0.2103, 0.8734, 0.1975, 0.877, 0.1906, 0.877, 0.1906, 0.8734, 0.1975, 0.8613, 0.1846, 0.8632, 0.181, 0.8632, 0.181, 0.8613, 0.1846, 0.8491, 0.1716, 0.8492, 0.1713, 1.208e-08, 0.8032, 0.02809, 0.7957, 0.02849, 0.8158, 0.0004799, 0.8233, 0.0004799, 0.8233, 0.02849, 0.8158, 0.02967, 0.836, 0.001917, 0.8434, 0.687, 0.7891, 0.7148, 0.7965, 0.7124, 0.8166, 0.6851, 0.8093, 0.004302, 0.8636, 0.03162, 0.8563, 0.03435, 0.8764, 0.00762, 0.8835, 0.00762, 0.8835, 0.03435, 0.8764, 0.03782, 0.8963, 0.01185, 0.9032, 0.01185, 0.9032, 0.03782, 0.8963, 0.04202, 0.9158, 0.01697, 0.9225, 0.01697, 0.9225, 0.04202, 0.9158, 0.04692, 0.9348, 0.02294, 0.9412, 0.02294, 0.9412, 0.04692, 0.9348, 0.05249, 0.9533, 0.02973, 0.9593, 0.02973, 0.9593, 0.05249, 0.9533, 0.05871, 0.971, 0.0373, 0.9767, 0.9675, 0.2977, 0.9461, 0.3255, 0.9393, 0.3147, 0.9592, 0.2888, 0.9592, 0.2888, 0.9393, 0.3147, 0.9319, 0.303, 0.9502, 0.2793, 0.9502, 0.2793, 0.9319, 0.303, 0.924, 0.2906, 0.9406, 0.2691, 0.9406, 0.2691, 0.924, 0.2906, 0.9157, 0.2774, 0.9304, 0.2582, 0.9304, 0.2582, 0.9157, 0.2774, 0.9069, 0.2635, 0.9198, 0.2469, 0.9198, 0.2469, 0.9069, 0.2635, 0.8978, 0.2491, 0.9087, 0.235, 0.9087, 0.235, 0.8978, 0.2491, 0.8884, 0.2342, 0.8972, 0.2228, 0.8972, 0.2228, 0.8884, 0.2342, 0.8787, 0.219, 0.8854, 0.2103, 0.8854, 0.2103, 0.8787, 0.219, 0.8689, 0.2034, 0.8734, 0.1975, 0.8734, 0.1975, 0.8689, 0.2034, 0.8589, 0.1877, 0.8613, 0.1846, 0.8613, 0.1846, 0.8589, 0.1877, 0.8489, 0.1718, 0.8491, 0.1716, 0.02809, 0.7957, 0.06113, 0.7898, 0.06142, 0.8099, 0.02849, 0.8158, 0.02849, 0.8158, 0.06142, 0.8099, 0.06229, 0.8302, 0.02967, 0.836, 0.02967, 0.836, 0.06229, 0.8302, 0.06375, 0.8506, 0.03162, 0.8563, 0.03162, 0.8563, 0.06375, 0.8506, 0.06577, 0.8708, 0.03435, 0.8764, 0.03435, 0.8764, 0.06577, 0.8708, 0.06835, 0.8908, 0.03782, 0.8963, 0.03782, 0.8963, 0.06835, 0.8908, 0.07147, 0.9105, 0.04202, 0.9158, 0.04202, 0.9158, 0.07147, 0.9105, 0.07512, 0.9298, 0.04692, 0.9348, 0.04692, 0.9348, 0.07512, 0.9298, 0.07926, 0.9485, 0.05249, 0.9533, 0.05249, 0.9533, 0.07926, 0.9485, 0.08387, 0.9665, 0.05871, 0.971, 0.05871, 0.971, 0.08387, 0.9665, 0.08893, 0.9837, 0.06552, 0.9879, 0.9393, 0.3147, 0.9158, 0.335, 0.9104, 0.3217, 0.9319, 0.303, 0.9319, 0.303, 0.9104, 0.3217, 0.9045, 0.3075, 0.924, 0.2906, 0.924, 0.2906, 0.9045, 0.3075, 0.8983, 0.2924, 0.9157, 0.2774, 0.9157, 0.2774, 0.8983, 0.2924, 0.8918, 0.2766, 0.9069, 0.2635, 0.9069, 0.2635, 0.8918, 0.2766, 0.885, 0.2602, 0.8978, 0.2491, 0.8978, 0.2491, 0.885, 0.2602, 0.878, 0.2432, 0.8884, 0.2342, 0.8884, 0.2342, 0.878, 0.2432, 0.8709, 0.2258, 0.8787, 0.219, 0.8787, 0.219, 0.8709, 0.2258, 0.8636, 0.208, 0.8689, 0.2034, 0.8689, 0.2034, 0.8636, 0.208, 0.8562, 0.1901, 0.8589, 0.1877, 0.8589, 0.1877, 0.8562, 0.1901, 0.8487, 0.172, 0.8489, 0.1718, 0.06113, 0.7898, 0.09783, 0.7858, 0.09801, 0.8059, 0.06142, 0.8099, 0.06142, 0.8099, 0.09801, 0.8059, 0.09855, 0.8262, 0.06229, 0.8302, 0.06229, 0.8302, 0.09855, 0.8262, 0.09945, 0.8466, 0.06375, 0.8506, 0.06375, 0.8506, 0.09945, 0.8466, 0.1007, 0.8669, 0.06577, 0.8708, 0.06577, 0.8708, 0.1007, 0.8669, 0.1023, 0.8871, 0.06835, 0.8908, 0.06835, 0.8908, 0.1023, 0.8871, 0.1042, 0.9069, 0.07147, 0.9105, 0.07147, 0.9105, 0.1042, 0.9069, 0.1064, 0.9263, 0.07512, 0.9298, 0.07512, 0.9298, 0.1064, 0.9263, 0.109, 0.9452, 0.07926, 0.9485, 0.07926, 0.9485, 0.109, 0.9452, 0.1118, 0.9634, 0.08387, 0.9665, 0.08387, 0.9665, 0.1118, 0.9634, 0.115, 0.9808, 0.08893, 0.9837, 0.08893, 0.9837, 0.115, 0.9808, 0.1183, 0.9974, 0.09441, 1.0, 0.9104, 0.3217, 0.8864, 0.3346, 0.8828, 0.3191, 0.9045, 0.3075, 0.9045, 0.3075, 0.8828, 0.3191, 0.879, 0.3028, 0.8983, 0.2924, 0.8983, 0.2924, 0.879, 0.3028, 0.875, 0.2857, 0.8918, 0.2766, 0.8918, 0.2766, 0.875, 0.2857, 0.8708, 0.2678, 0.885, 0.2602, 0.885, 0.2602, 0.8708, 0.2678, 0.8665, 0.2494, 0.878, 0.2432, 0.878, 0.2432, 0.8665, 0.2494, 0.8621, 0.2305, 0.8709, 0.2258, 0.8709, 0.2258, 0.8621, 0.2305, 0.8576, 0.2112, 0.8636, 0.208, 0.8636, 0.208, 0.8576, 0.2112, 0.8531, 0.1917, 0.8562, 0.1901, 0.8562, 0.1901, 0.8531, 0.1917, 0.8485, 0.1721, 0.8487, 0.172, 0.09783, 0.7858, 0.1368, 0.7837, 0.1369, 0.8038, 0.09801, 0.8059, 0.09801, 0.8059, 0.1369, 0.8038, 0.137, 0.8242, 0.09855, 0.8262, 0.09855, 0.8262, 0.137, 0.8242, 0.1373, 0.8446, 0.09945, 0.8466, 0.09945, 0.8466, 0.1373, 0.8446, 0.1378, 0.865, 0.1007, 0.8669, 0.1007, 0.8669, 0.1378, 0.865, 0.1383, 0.8852, 0.1023, 0.8871, 0.1023, 0.8871, 0.1383, 0.8852, 0.1389, 0.9051, 0.1042, 0.9069, 0.1042, 0.9069, 0.1389, 0.9051, 0.1397, 0.9246, 0.1064, 0.9263, 0.1064, 0.9263, 0.1397, 0.9246, 0.1406, 0.9435, 0.109, 0.9452, 0.109, 0.9452, 0.1406, 0.9435, 0.1415, 0.9618, 0.1118, 0.9634, 0.1118, 0.9634, 0.1415, 0.9618, 0.1426, 0.9794, 0.115, 0.9808, 0.115, 0.9808, 0.1426, 0.9794, 0.1437, 0.996, 0.1183, 0.9974, 0.8864, 0.3346, 0.8611, 0.3411, 0.8598, 0.3251, 0.8828, 0.3191, 0.8828, 0.3191, 0.8598, 0.3251, 0.8585, 0.3081, 0.879, 0.3028, 0.879, 0.3028, 0.8585, 0.3081, 0.8572, 0.2903, 0.875, 0.2857, 0.875, 0.2857, 0.8572, 0.2903, 0.8558, 0.2717, 0.8708, 0.2678, 0.8708, 0.2678, 0.8558, 0.2717, 0.8543, 0.2526, 0.8665, 0.2494, 0.8665, 0.2494, 0.8543, 0.2526, 0.8528, 0.2329, 0.8621, 0.2305, 0.8621, 0.2305, 0.8528, 0.2329, 0.8513, 0.2129, 0.8576, 0.2112, 0.8576, 0.2112, 0.8513, 0.2129, 0.8498, 0.1926, 0.8531, 0.1917, 0.8531, 0.1917, 0.8498, 0.1926, 0.8482, 0.1722, 0.8485, 0.1721, 0.1368, 0.7837, 0.1765, 0.7837, 0.1765, 0.8038, 0.1369, 0.8038, 0.1369, 0.8038, 0.1765, 0.8038, 0.1763, 0.8242, 0.137, 0.8242, 0.137, 0.8242, 0.1763, 0.8242, 0.176, 0.8446, 0.1373, 0.8446, 0.1373, 0.8446, 0.176, 0.8446, 0.1756, 0.865, 0.1378, 0.865, 0.1378, 0.865, 0.1756, 0.865, 0.175, 0.8852, 0.1383, 0.8852, 0.1383, 0.8852, 0.175, 0.8852, 0.1744, 0.9051, 0.1389, 0.9051, 0.1389, 0.9051, 0.1744, 0.9051, 0.1736, 0.9246, 0.1397, 0.9246, 0.1397, 0.9246, 0.1736, 0.9246, 0.1728, 0.9435, 0.1406, 0.9435, 0.1406, 0.9435, 0.1728, 0.9435, 0.1718, 0.9618, 0.1415, 0.9618, 0.1415, 0.9618, 0.1718, 0.9618, 0.1707, 0.9794, 0.1426, 0.9794, 0.1426, 0.9794, 0.1707, 0.9794, 0.1696, 0.996, 0.1437, 0.996, 0.8611, 0.3411, 0.8352, 0.3411, 0.8364, 0.3251, 0.8598, 0.3251, 0.8598, 0.3251, 0.8364, 0.3251, 0.8377, 0.3081, 0.8585, 0.3081, 0.8585, 0.3081, 0.8377, 0.3081, 0.839, 0.2903, 0.8572, 0.2903, 0.8572, 0.2903, 0.839, 0.2903, 0.8404, 0.2717, 0.8558, 0.2717, 0.8558, 0.2717, 0.8404, 0.2717, 0.8419, 0.2526, 0.8543, 0.2526, 0.8543, 0.2526, 0.8419, 0.2526, 0.8434, 0.2329, 0.8528, 0.2329, 0.8528, 0.2329, 0.8434, 0.2329, 0.8449, 0.2129, 0.8513, 0.2129, 0.8513, 0.2129, 0.8449, 0.2129, 0.8464, 0.1926, 0.8498, 0.1926, 0.8498, 0.1926, 0.8464, 0.1926, 0.848, 0.1722, 0.8482, 0.1722, 0.1765, 0.7837, 0.2155, 0.7858, 0.2153, 0.8059, 0.1765, 0.8038, 0.1765, 0.8038, 0.2153, 0.8059, 0.2148, 0.8262, 0.1763, 0.8242, 0.1763, 0.8242, 0.2148, 0.8262, 0.2139, 0.8466, 0.176, 0.8446, 0.176, 0.8446, 0.2139, 0.8466, 0.2126, 0.8669, 0.1756, 0.865, 0.1756, 0.865, 0.2126, 0.8669, 0.211, 0.8871, 0.175, 0.8852, 0.175, 0.8852, 0.211, 0.8871, 0.2091, 0.9069, 0.1744, 0.9051, 0.1744, 0.9051, 0.2091, 0.9069, 0.2069, 0.9263, 0.1736, 0.9246, 0.1736, 0.9246, 0.2069, 0.9263, 0.2043, 0.9452, 0.1728, 0.9435, 0.1728, 0.9435, 0.2043, 0.9452, 0.2015, 0.9634, 0.1718, 0.9618, 0.1718, 0.9618, 0.2015, 0.9634, 0.1984, 0.9808, 0.1707, 0.9794, 0.1707, 0.9794, 0.1984, 0.9808, 0.195, 0.9974, 0.1696, 0.996, 0.8352, 0.3411, 0.8098, 0.3346, 0.8134, 0.3191, 0.8364, 0.3251, 0.8364, 0.3251, 0.8134, 0.3191, 0.8172, 0.3028, 0.8377, 0.3081, 0.8377, 0.3081, 0.8172, 0.3028, 0.8212, 0.2857, 0.839, 0.2903, 0.839, 0.2903, 0.8212, 0.2857, 0.8254, 0.2678, 0.8404, 0.2717, 0.8404, 0.2717, 0.8254, 0.2678, 0.8297, 0.2494, 0.8419, 0.2526, 0.8419, 0.2526, 0.8297, 0.2494, 0.8341, 0.2305, 0.8434, 0.2329, 0.8434, 0.2329, 0.8341, 0.2305, 0.8386, 0.2112, 0.8449, 0.2129, 0.8449, 0.2129, 0.8386, 0.2112, 0.8432, 0.1917, 0.8464, 0.1926, 0.8464, 0.1926, 0.8432, 0.1917, 0.8477, 0.1721, 0.848, 0.1722, 0.2155, 0.7858, 0.2522, 0.7898, 0.2519, 0.8099, 0.2153, 0.8059, 0.2153, 0.8059, 0.2519, 0.8099, 0.251, 0.8302, 0.2148, 0.8262, 0.2148, 0.8262, 0.251, 0.8302, 0.2496, 0.8506, 0.2139, 0.8466, 0.2139, 0.8466, 0.2496, 0.8506, 0.2475, 0.8708, 0.2126, 0.8669, 0.2126, 0.8669, 0.2475, 0.8708, 0.245, 0.8908, 0.211, 0.8871, 0.211, 0.8871, 0.245, 0.8908, 0.2418, 0.9105, 0.2091, 0.9069, 0.2091, 0.9069, 0.2418, 0.9105, 0.2382, 0.9298, 0.2069, 0.9263, 0.2069, 0.9263, 0.2382, 0.9298, 0.2341, 0.9485, 0.2043, 0.9452, 0.2043, 0.9452, 0.2341, 0.9485, 0.2294, 0.9665, 0.2015, 0.9634, 0.2015, 0.9634, 0.2294, 0.9665, 0.2244, 0.9837, 0.1984, 0.9808, 0.1984, 0.9808, 0.2244, 0.9837, 0.2189, 1.0, 0.195, 0.9974, 0.8098, 0.3346, 0.7859, 0.3217, 0.7917, 0.3075, 0.8134, 0.3191, 0.8134, 0.3191, 0.7917, 0.3075, 0.7979, 0.2924, 0.8172, 0.3028, 0.8172, 0.3028, 0.7979, 0.2924, 0.8044, 0.2766, 0.8212, 0.2857, 0.8212, 0.2857, 0.8044, 0.2766, 0.8112, 0.2602, 0.8254, 0.2678, 0.8254, 0.2678, 0.8112, 0.2602, 0.8182, 0.2432, 0.8297, 0.2494, 0.8297, 0.2494, 0.8182, 0.2432, 0.8254, 0.2258, 0.8341, 0.2305, 0.8341, 0.2305, 0.8254, 0.2258, 0.8327, 0.208, 0.8386, 0.2112, 0.8386, 0.2112, 0.8327, 0.208, 0.8401, 0.1901, 0.8432, 0.1917, 0.8432, 0.1917, 0.8401, 0.1901, 0.8475, 0.172, 0.8477, 0.1721, 0.2522, 0.7898, 0.2852, 0.7957, 0.2848, 0.8158, 0.2519, 0.8099, 0.2519, 0.8099, 0.2848, 0.8158, 0.2837, 0.836, 0.251, 0.8302, 0.251, 0.8302, 0.2837, 0.836, 0.2817, 0.8563, 0.2496, 0.8506, 0.2496, 0.8506, 0.2817, 0.8563, 0.279, 0.8764, 0.2475, 0.8708, 0.2475, 0.8708, 0.279, 0.8764, 0.2755, 0.8963, 0.245, 0.8908, 0.245, 0.8908, 0.2755, 0.8963, 0.2713, 0.9158, 0.2418, 0.9105, 0.2418, 0.9105, 0.2713, 0.9158, 0.2664, 0.9348, 0.2382, 0.9298, 0.2382, 0.9298, 0.2664, 0.9348, 0.2608, 0.9533, 0.2341, 0.9485, 0.2341, 0.9485, 0.2608, 0.9533, 0.2546, 0.971, 0.2294, 0.9665, 0.2294, 0.9665, 0.2546, 0.971, 0.2478, 0.9879, 0.2244, 0.9837, 0.7804, 0.335, 0.757, 0.3147, 0.7643, 0.303, 0.7859, 0.3217, 0.7859, 0.3217, 0.7643, 0.303, 0.7722, 0.2906, 0.7917, 0.3075, 0.7917, 0.3075, 0.7722, 0.2906, 0.7806, 0.2774, 0.7979, 0.2924, 0.7979, 0.2924, 0.7806, 0.2774, 0.7893, 0.2635, 0.8044, 0.2766, 0.8044, 0.2766, 0.7893, 0.2635, 0.7984, 0.2491, 0.8112, 0.2602, 0.8112, 0.2602, 0.7984, 0.2491, 0.8078, 0.2342, 0.8182, 0.2432, 0.8182, 0.2432, 0.8078, 0.2342, 0.8175, 0.219, 0.8254, 0.2258, 0.8254, 0.2258, 0.8175, 0.219, 0.8273, 0.2034, 0.8327, 0.208, 0.8327, 0.208, 0.8273, 0.2034, 0.8373, 0.1877, 0.8401, 0.1901, 0.8401, 0.1901, 0.8373, 0.1877, 0.8473, 0.1718, 0.8475, 0.172, 0.7167, 0.1968, 0.6886, 0.2043, 0.6882, 0.1842, 0.7162, 0.1767, 0.7162, 0.1767, 0.6882, 0.1842, 0.687, 0.164, 0.7148, 0.1566, 0.7148, 0.1566, 0.687, 0.164, 0.6851, 0.1437, 0.7124, 0.1364, 0.7124, 0.1364, 0.6851, 0.1437, 0.6823, 0.1236, 0.7091, 0.1165, 0.7091, 0.1165, 0.6823, 0.1236, 0.6789, 0.1037, 0.7048, 0.09679, 0.7048, 0.09679, 0.6789, 0.1037, 0.6747, 0.0842, 0.6997, 0.07751, 0.6997, 0.07751, 0.6747, 0.0842, 0.6698, 0.06517, 0.6937, 0.05877, 0.6937, 0.05877, 0.6698, 0.06517, 0.6642, 0.04673, 0.687, 0.04066, 0.687, 0.04066, 0.6642, 0.04673, 0.658, 0.02902, 0.6794, 0.02331, 0.7502, 0.3255, 0.7288, 0.2977, 0.7371, 0.2888, 0.757, 0.3147, 0.757, 0.3147, 0.7371, 0.2888, 0.746, 0.2793, 0.7643, 0.303, 0.7643, 0.303, 0.746, 0.2793, 0.7556, 0.2691, 0.7722, 0.2906, 0.7722, 0.2906, 0.7556, 0.2691, 0.7658, 0.2582, 0.7806, 0.2774, 0.7806, 0.2774, 0.7658, 0.2582, 0.7765, 0.2469, 0.7893, 0.2635, 0.7893, 0.2635, 0.7765, 0.2469, 0.7876, 0.235, 0.7984, 0.2491, 0.7984, 0.2491, 0.7876, 0.235, 0.799, 0.2228, 0.8078, 0.2342, 0.8078, 0.2342, 0.799, 0.2228, 0.8108, 0.2103, 0.8175, 0.219, 0.8175, 0.219, 0.8108, 0.2103, 0.8228, 0.1975, 0.8273, 0.2034, 0.8273, 0.2034, 0.8228, 0.1975, 0.8349, 0.1846, 0.8373, 0.1877, 0.8373, 0.1877, 0.8349, 0.1846, 0.8471, 0.1716, 0.8473, 0.1718, 0.6886, 0.2043, 0.6556, 0.2102, 0.6553, 0.1901, 0.6882, 0.1842, 0.6882, 0.1842, 0.6553, 0.1901, 0.6544, 0.1698, 0.687, 0.164, 0.687, 0.164, 0.6544, 0.1698, 0.6529, 0.1494, 0.6851, 0.1437, 0.6851, 0.1437, 0.6529, 0.1494, 0.6509, 0.1292, 0.6823, 0.1236, 0.6823, 0.1236, 0.6509, 0.1292, 0.6483, 0.1092, 0.6789, 0.1037, 0.6789, 0.1037, 0.6483, 0.1092, 0.6452, 0.08945, 0.6747, 0.0842, 0.6747, 0.0842, 0.6452, 0.08945, 0.6416, 0.07019, 0.6698, 0.06517, 0.6698, 0.06517, 0.6416, 0.07019, 0.6374, 0.05151, 0.6642, 0.04673, 0.6642, 0.04673, 0.6374, 0.05151, 0.6328, 0.0335, 0.658, 0.02902, 0.658, 0.02902, 0.6328, 0.0335, 0.6278, 0.0163, 0.6512, 0.01213, 0.7371, 0.2888, 0.7214, 0.2584, 0.7316, 0.2513, 0.746, 0.2793, 0.746, 0.2793, 0.7316, 0.2513, 0.7426, 0.2437, 0.7556, 0.2691, 0.7556, 0.2691, 0.7426, 0.2437, 0.7542, 0.2357, 0.7658, 0.2582, 0.7658, 0.2582, 0.7542, 0.2357, 0.7664, 0.2273, 0.7765, 0.2469, 0.7765, 0.2469, 0.7664, 0.2273, 0.779, 0.2185, 0.7876, 0.235, 0.7876, 0.235, 0.779, 0.2185, 0.7921, 0.2094, 0.799, 0.2228, 0.799, 0.2228, 0.7921, 0.2094, 0.8055, 0.2001, 0.8108, 0.2103, 0.8108, 0.2103, 0.8055, 0.2001, 0.8192, 0.1906, 0.8228, 0.1975, 0.8228, 0.1975, 0.8192, 0.1906, 0.8331, 0.181, 0.8349, 0.1846, 0.8349, 0.1846, 0.8331, 0.181, 0.847, 0.1713, 0.8471, 0.1716, 0.6556, 0.2102, 0.6189, 0.2142, 0.6187, 0.1941, 0.6553, 0.1901, 0.6553, 0.1901, 0.6187, 0.1941, 0.6181, 0.1738, 0.6544, 0.1698, 0.6544, 0.1698, 0.6181, 0.1738, 0.6172, 0.1534, 0.6529, 0.1494, 0.6529, 0.1494, 0.6172, 0.1534, 0.616, 0.1331, 0.6509, 0.1292, 0.6509, 0.1292, 0.616, 0.1331, 0.6144, 0.1129, 0.6483, 0.1092, 0.6483, 0.1092, 0.6144, 0.1129, 0.6125, 0.09307, 0.6452, 0.08945, 0.6452, 0.08945, 0.6125, 0.09307, 0.6102, 0.07366, 0.6416, 0.07019, 0.6416, 0.07019, 0.6102, 0.07366, 0.6077, 0.05479, 0.6374, 0.05151, 0.6374, 0.05151, 0.6077, 0.05479, 0.6049, 0.0366, 0.6328, 0.0335, 0.6328, 0.0335, 0.6049, 0.0366, 0.6017, 0.01918, 0.6278, 0.0163, 0.6278, 0.0163, 0.6017, 0.01918, 0.5984, 0.002644, 0.6223, 0.0, 0.7316, 0.2513, 0.7217, 0.2203, 0.7336, 0.2156, 0.7426, 0.2437, 0.7426, 0.2437, 0.7336, 0.2156, 0.7462, 0.2107, 0.7542, 0.2357, 0.7542, 0.2357, 0.7462, 0.2107, 0.7594, 0.2055, 0.7664, 0.2273, 0.7664, 0.2273, 0.7594, 0.2055, 0.7732, 0.2001, 0.779, 0.2185, 0.779, 0.2185, 0.7732, 0.2001, 0.7874, 0.1945, 0.7921, 0.2094, 0.7921, 0.2094, 0.7874, 0.1945, 0.8019, 0.1887, 0.8055, 0.2001, 0.8055, 0.2001, 0.8019, 0.1887, 0.8168, 0.1829, 0.8192, 0.1906, 0.8192, 0.1906, 0.8168, 0.1829, 0.8318, 0.177, 0.8331, 0.181, 0.8331, 0.181, 0.8318, 0.177, 0.8469, 0.171, 0.847, 0.1713, 0.6189, 0.2142, 0.5799, 0.2163, 0.5798, 0.1962, 0.6187, 0.1941, 0.6187, 0.1941, 0.5798, 0.1962, 0.5797, 0.1758, 0.6181, 0.1738, 0.6181, 0.1738, 0.5797, 0.1758, 0.5793, 0.1554, 0.6172, 0.1534, 0.6172, 0.1534, 0.5793, 0.1554, 0.5789, 0.135, 0.616, 0.1331, 0.616, 0.1331, 0.5789, 0.135, 0.5784, 0.1148, 0.6144, 0.1129, 0.6144, 0.1129, 0.5784, 0.1148, 0.5777, 0.09491, 0.6125, 0.09307, 0.6125, 0.09307, 0.5777, 0.09491, 0.577, 0.07542, 0.6102, 0.07366, 0.6102, 0.07366, 0.577, 0.07542, 0.5761, 0.05647, 0.6077, 0.05479, 0.6077, 0.05479, 0.5761, 0.05647, 0.5752, 0.03817, 0.6049, 0.0366, 0.6049, 0.0366, 0.5752, 0.03817, 0.5741, 0.02064, 0.6017, 0.01918, 0.6017, 0.01918, 0.5741, 0.02064, 0.573, 0.003991, 0.5984, 0.002644, 0.7217, 0.2203, 0.7167, 0.1874, 0.729, 0.1858, 0.7336, 0.2156, 0.7336, 0.2156, 0.729, 0.1858, 0.7421, 0.1841, 0.7462, 0.2107, 0.7462, 0.2107, 0.7421, 0.1841, 0.7559, 0.1823, 0.7594, 0.2055, 0.7594, 0.2055, 0.7559, 0.1823, 0.7702, 0.1805, 0.7732, 0.2001, 0.7732, 0.2001, 0.7702, 0.1805, 0.7849, 0.1786, 0.7874, 0.1945, 0.7874, 0.1945, 0.7849, 0.1786, 0.8001, 0.1767, 0.8019, 0.1887, 0.8019, 0.1887, 0.8001, 0.1767, 0.8155, 0.1747, 0.8168, 0.1829, 0.8168, 0.1829, 0.8155, 0.1747, 0.8311, 0.1727, 0.8318, 0.177, 0.8318, 0.177, 0.8311, 0.1727, 0.8469, 0.1707, 0.8469, 0.171, 0.5799, 0.2163, 0.5402, 0.2163, 0.5402, 0.1962, 0.5798, 0.1962, 0.5798, 0.1962, 0.5402, 0.1962, 0.5404, 0.1758, 0.5797, 0.1758, 0.5797, 0.1758, 0.5404, 0.1758, 0.5407, 0.1554, 0.5793, 0.1554, 0.5793, 0.1554, 0.5407, 0.1554, 0.5411, 0.135, 0.5789, 0.135, 0.5789, 0.135, 0.5411, 0.135, 0.5417, 0.1148, 0.5784, 0.1148, 0.5784, 0.1148, 0.5417, 0.1148, 0.5423, 0.09491, 0.5777, 0.09491, 0.5777, 0.09491, 0.5423, 0.09491, 0.5431, 0.07542, 0.577, 0.07542, 0.577, 0.07542, 0.5431, 0.07542, 0.5439, 0.05647, 0.5761, 0.05647, 0.5761, 0.05647, 0.5439, 0.05647, 0.5449, 0.03817, 0.5752, 0.03817, 0.5752, 0.03817, 0.5449, 0.03817, 0.5459, 0.02064, 0.5741, 0.02064, 0.5741, 0.02064, 0.5459, 0.02064, 0.5471, 0.003991, 0.573, 0.003991, 0.7167, 0.1874, 0.7167, 0.1538, 0.729, 0.1553, 0.729, 0.1858, 0.729, 0.1858, 0.729, 0.1553, 0.7421, 0.157, 0.7421, 0.1841, 0.7421, 0.1841, 0.7421, 0.157, 0.7559, 0.1588, 0.7559, 0.1823, 0.7559, 0.1823, 0.7559, 0.1588, 0.7702, 0.1606, 0.7702, 0.1805, 0.7702, 0.1805, 0.7702, 0.1606, 0.7849, 0.1625, 0.7849, 0.1786, 0.7849, 0.1786, 0.7849, 0.1625, 0.8001, 0.1644, 0.8001, 0.1767, 0.8001, 0.1767, 0.8001, 0.1644, 0.8155, 0.1664, 0.8155, 0.1747, 0.8155, 0.1747, 0.8155, 0.1664, 0.8311, 0.1684, 0.8311, 0.1727, 0.8311, 0.1727, 0.8311, 0.1684, 0.8469, 0.1704, 0.8469, 0.1707, 0.5402, 0.2163, 0.5012, 0.2142, 0.5014, 0.1941, 0.5402, 0.1962, 0.5402, 0.1962, 0.5014, 0.1941, 0.5019, 0.1738, 0.5404, 0.1758, 0.5404, 0.1758, 0.5019, 0.1738, 0.5028, 0.1534, 0.5407, 0.1554, 0.5407, 0.1554, 0.5028, 0.1534, 0.5041, 0.1331, 0.5411, 0.135, 0.5411, 0.135, 0.5041, 0.1331, 0.5057, 0.1129, 0.5417, 0.1148, 0.5417, 0.1148, 0.5057, 0.1129, 0.5076, 0.09307, 0.5423, 0.09491, 0.5423, 0.09491, 0.5076, 0.09307, 0.5098, 0.07366, 0.5431, 0.07542, 0.5431, 0.07542, 0.5098, 0.07366, 0.5124, 0.05479, 0.5439, 0.05647, 0.5439, 0.05647, 0.5124, 0.05479, 0.5152, 0.0366, 0.5449, 0.03817, 0.5449, 0.03817, 0.5152, 0.0366, 0.5183, 0.01918, 0.5459, 0.02064, 0.5459, 0.02064, 0.5183, 0.01918, 0.5217, 0.002644, 0.5471, 0.003991, 0.7167, 0.1538, 0.7217, 0.1208, 0.7336, 0.1255, 0.729, 0.1553, 0.729, 0.1553, 0.7336, 0.1255, 0.7462, 0.1304, 0.7421, 0.157, 0.7421, 0.157, 0.7462, 0.1304, 0.7594, 0.1356, 0.7559, 0.1588, 0.7559, 0.1588, 0.7594, 0.1356, 0.7732, 0.141, 0.7702, 0.1606, 0.7702, 0.1606, 0.7732, 0.141, 0.7874, 0.1466, 0.7849, 0.1625, 0.7849, 0.1625, 0.7874, 0.1466, 0.8019, 0.1524, 0.8001, 0.1644, 0.8001, 0.1644, 0.8019, 0.1524, 0.8168, 0.1582, 0.8155, 0.1664, 0.8155, 0.1664, 0.8168, 0.1582, 0.8318, 0.1641, 0.8311, 0.1684, 0.8311, 0.1684, 0.8318, 0.1641, 0.8469, 0.1701, 0.8469, 0.1704, 0.5012, 0.2142, 0.4645, 0.2102, 0.4648, 0.1901, 0.5014, 0.1941, 0.5014, 0.1941, 0.4648, 0.1901, 0.4657, 0.1698, 0.5019, 0.1738, 0.5019, 0.1738, 0.4657, 0.1698, 0.4671, 0.1494, 0.5028, 0.1534, 0.5028, 0.1534, 0.4671, 0.1494, 0.4691, 0.1292, 0.5041, 0.1331, 0.5041, 0.1331, 0.4691, 0.1292, 0.4717, 0.1092, 0.5057, 0.1129, 0.5057, 0.1129, 0.4717, 0.1092, 0.4748, 0.08945, 0.5076, 0.09307, 0.5076, 0.09307, 0.4748, 0.08945, 0.4785, 0.07019, 0.5098, 0.07366, 0.5098, 0.07366, 0.4785, 0.07019, 0.4826, 0.05151, 0.5124, 0.05479, 0.5124, 0.05479, 0.4826, 0.05151, 0.4872, 0.0335, 0.5152, 0.0366, 0.5152, 0.0366, 0.4872, 0.0335, 0.4923, 0.0163, 0.5183, 0.01918, 0.5183, 0.01918, 0.4923, 0.0163, 0.4978, 4.703e-08, 0.5217, 0.002644, 0.7217, 0.1208, 0.7316, 0.08977, 0.7426, 0.09736, 0.7336, 0.1255, 0.7336, 0.1255, 0.7426, 0.09736, 0.7542, 0.1054, 0.7462, 0.1304, 0.7462, 0.1304, 0.7542, 0.1054, 0.7664, 0.1138, 0.7594, 0.1356, 0.7594, 0.1356, 0.7664, 0.1138, 0.779, 0.1226, 0.7732, 0.141, 0.7732, 0.141, 0.779, 0.1226, 0.7921, 0.1317, 0.7874, 0.1466, 0.7874, 0.1466, 0.7921, 0.1317, 0.8055, 0.141, 0.8019, 0.1524, 0.8019, 0.1524, 0.8055, 0.141, 0.8192, 0.1505, 0.8168, 0.1582, 0.8168, 0.1582, 0.8192, 0.1505, 0.8331, 0.1601, 0.8318, 0.1641, 0.8318, 0.1641, 0.8331, 0.1601, 0.847, 0.1698, 0.8469, 0.1701, 0.4645, 0.2102, 0.4645, 0.232, 0.4315, 0.2261, 0.4315, 0.2043])
me_x.materials.append(mat_x)
me_x.use_remesh_preserve_volume = False
me_x.use_remesh_preserve_attributes = False
me_x.use_mirror_vertex_groups = False
me_x.update()

# ---- objects
ob_x = bpy.data.objects.new('Цилиндр', me_x)

# ---- transforms, parenting, visibility, modifiers, constraints
ob_x.location = (0.02199, 1.677, 5.907)
ob_x.rotation_euler = (1.571, -0.0, 0.0)
ob_x.scale = (0.2532, 0.2532, 0.7372)
ob_x.lineart.crease_threshold = 0.0

# ---- collection membership
col_collection.objects.link(ob_x)

# ---- scene / render settings (as saved in the file)
scene.frame_start = 1; scene.frame_end = 250; scene.frame_set(1)
scene.render.engine = 'BLENDER_EEVEE_NEXT'
scene.cycles.use_denoising = False
scene.cycles.samples = 128
scene.cycles.sampling_pattern = 'TABULATED_SOBOL'
scene.cycles.use_adaptive_sampling = False
scene.cycles.use_light_tree = False
scene.view_settings.view_transform = 'Filmic'
bpy.context.view_layer.update()

# ---- added for rendering (the .blend has no active camera and no usable light): camera, sun
cam_auto = bpy.data.cameras.new('AutoCamera')
cam_auto.lens = 50.0
cam_auto.sensor_width = 36.0
cam_auto.clip_end = 1000.0
ob_auto_camera = bpy.data.objects.new('AutoCamera', cam_auto)
scene.collection.objects.link(ob_auto_camera)
ob_auto_camera.location = (1.53854, -0.143216, 7.1202)
ob_auto_camera.rotation_euler = (1.09748, -7.21219e-08, 0.694738)
scene.camera = ob_auto_camera
light_auto_sun = bpy.data.lights.new('AutoSun', 'SUN')
light_auto_sun.energy = 3.0
light_auto_sun.angle = 0.0523599
ob_auto_sun = bpy.data.objects.new('AutoSun', light_auto_sun)
scene.collection.objects.link(ob_auto_sun)
ob_auto_sun.rotation_euler = (0.872665, 0.174533, 0.523599)
bpy.context.view_layer.update()

